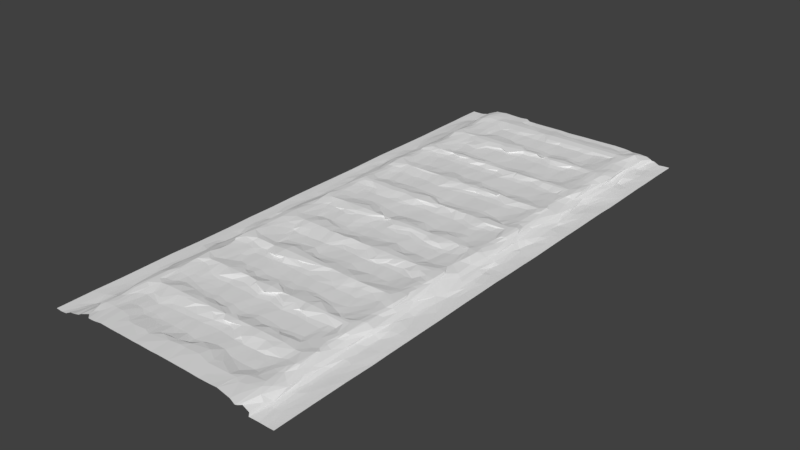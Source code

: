 # Source: Gravilla.blend  (saved by Blender 2.79.0; exported with 4.5.12 LTS)
import bpy
from mathutils import Matrix  # noqa: F401  (used for matrix-valued properties, if any)

bpy.ops.wm.read_factory_settings(use_empty=True)
scene = bpy.context.scene
scene.name = 'Scene'

# ---- collections
col_collection_1 = bpy.data.collections.new('Collection 1'); scene.collection.children.link(col_collection_1)

# ---- world
world_world = bpy.data.worlds.new('World'); scene.world = world_world
world_world.color = (0.05088, 0.05088, 0.05088)
world_world.use_sun_shadow = False
world_world.sun_shadow_jitter_overblur = 0.0
world_world.cycles.sampling_method = 'MANUAL'

# ---- meshes
me_plane_001 = bpy.data.meshes.new('Plane.001')
me_plane_001.from_pydata([(0.02477, -0.9916, 0.009304), (0.4343, 0.4996, -0.1605), (-0.007003, -0.2427, -0.1652), (0.7453, 0.01021, -0.07542), (0.4723, -0.2435, -0.171), (-0.2786, -0.4915, -0.1674), (0.7461, 0.5111, -0.1183), (0.1916, 0.7406, -0.03223), (-0.7874, -0.6971, -0.124), (0.1996, -0.2486, -0.1546), (0.8845, -0.9921, -0.5422), (-0.5829, -0.9951, -0.02656), (0.289, 1.004, -0.149), (-0.1883, 1.004, -0.1521), (-1.0, 0.8665, -0.5555), (-0.8799, -0.9831, -0.4699), (-0.1498, 0.001227, -0.02007), (0.8891, -0.5055, -0.5215), (0.8637, 0.5207, -0.5425), (0.6078, 0.2525, -0.1116), (0.3442, 0.752, -0.02094), (-0.767, 0.896, -0.07303), (-0.2955, -0.8634, -0.1618), (0.7262, -0.1006, -0.1149), (0.7312, -0.3507, -0.08532), (-0.2575, 0.6479, -0.1812), (0.7423, 0.896, -0.09432), (0.7462, 0.6435, -0.1252), (0.8227, 0.6001, -0.4399), (0.628, 0.8546, -0.06899), (0.6001, -0.128, -0.09829), (0.619, -0.6161, -0.1372), (-0.6507, 0.628, -0.07224), (-0.8821, 0.373, -0.5405), (0.09448, 0.134, -0.1728), (-0.1378, -0.6082, -0.1777), (0.3588, -0.1211, -0.1668), (-0.9999, 1.004, -0.5469), (0.07, 1.003, -0.1607), (-0.01914, -0.000348, -0.002002), (0.4857, -0.9916, -0.00525), (-0.5233, -0.9914, -0.005181), (0.0238, 0.5102, -0.1768), (-0.698, 1.017, -0.1621), (-0.2853, -0.992, -0.0004561), (1.0, 0.2293, -0.5461), (-0.8046, -0.9919, -0.3035), (0.4929, -0.3051, -0.1583), (0.8123, -0.4556, -0.3791), (0.2611, 0.5036, -0.1749), (0.8115, 0.2881, -0.3462), (-0.7803, 0.9736, -0.1399), (-0.7419, -0.5314, -0.06635), (0.507, -0.7385, 0.002912), (-0.4744, 0.7539, -0.02214), (-0.2531, 0.7508, -0.02195), (1.003, 0.8151, -0.5219), (-0.1405, -0.9916, -0.0008573), (-0.3118, 1.004, -0.1569), (1.0, -0.6337, -0.5727), (0.9999, 0.5842, -0.5698), (1.0, -0.4072, -0.548), (-0.5371, 0.5536, -0.02709), (0.7796, 0.06581, -0.1524), (0.9135, 0.2547, -0.5012), (0.1618, 0.3162, -0.1837), (0.1658, 0.2315, -0.1736), (-0.1602, -0.7391, -0.007141), (-0.7385, -0.9169, -0.04343), (-0.7334, -0.4131, -0.1183), (-0.8276, -0.2093, -0.4281), (0.226, -0.1852, 0.01349), (0.5497, 0.5603, -0.0275), (-0.5049, 0.6284, -0.1784), (-0.08294, -0.3692, 0.006771), (0.6085, -0.2645, -0.1058), (-0.8924, -0.1708, -0.538), (-0.8608, -0.7658, -0.5527), (-0.1793, -0.8638, -0.1472), (-0.4116, -0.8109, -0.1434), (-0.7023, 0.6139, -0.07061), (-0.5836, 0.1273, -0.1438), (-0.8822, 0.3233, -0.52), (-0.4181, 0.1931, -0.02514), (-0.4027, 0.3189, -0.1641), (0.1665, 0.379, -0.02014), (0.8561, 0.1732, -0.541), (0.5959, 0.1436, -0.1279), (-0.2601, -0.6107, -0.1666), (-0.6302, -0.1831, 0.0001597), (0.3369, -0.5539, 0.0147), (0.3695, -0.684, -0.1809), (-0.1075, 0.923, -0.05103), (0.8063, -0.5286, -0.4095), (-0.6955, -0.6494, -0.05911), (-0.08761, -0.6799, -0.1696), (-0.2397, -0.674, -0.1646), (-0.5685, 0.8322, -0.09589), (0.8131, 0.4796, -0.3457), (0.6933, 0.07321, -0.06837), (0.1496, 0.3261, -0.1797), (0.2553, 0.04691, -0.1877), (-0.4848, 0.06574, -0.1443), (-0.224, 0.05935, -0.1642), (-0.6032, 0.5534, -0.03947), (0.0822, -0.5548, -0.01973), (0.04295, -0.9219, 0.02056), (0.6489, -0.1856, 0.01934), (0.6596, 0.836, -0.05817), (0.9247, -0.3201, -0.5428), (0.6762, -0.2904, -0.039), (0.1352, -0.2939, -0.1404), (0.1682, -0.8001, -0.1674), (-0.8149, -0.03194, -0.4261), (-0.3271, 0.1974, -0.01799), (-0.5725, 0.954, -0.07234), (0.9998, -0.9917, -0.5507), (1.0, -0.01451, -0.5385), (-0.4927, 1.013, -0.1376), (1.0, -0.4648, -0.5526), (-0.9998, -0.4699, -0.5634), (-1.0, 0.5394, -0.5494), (-0.5226, 0.5051, -0.1852), (1.0, 0.777, -0.5328), (-0.7229, 1.012, -0.1892), (-0.0338, 0.7331, -0.02701), (0.1879, 0.001026, 0.004988), (-0.7636, -0.9897, -0.2525), (0.9998, -0.7358, -0.5438), (0.4699, -0.7889, -0.0713), (-0.7196, 0.5061, -0.0551), (-1.0, 0.2563, -0.5582), (-0.2933, -0.7385, 0.00152), (-0.7219, -0.04084, -0.0419), (0.739, -0.2382, -0.06739), (-0.2606, -0.2632, -0.1402), (0.7434, 0.737, -0.03048), (0.389, -0.9915, -0.02213), (1.0, 0.362, -0.5466), (-0.6448, -0.993, -0.07496), (-0.5214, -0.6404, -0.1365), (-0.8567, 0.4948, -0.4844), (-0.6112, 1.015, -0.1247), (-0.1117, -0.3889, -0.08017), (0.3867, 7.573e-05, 0.0224), (-0.02188, 0.09984, -0.1832), (0.3723, -0.4932, -0.1735), (-0.5298, 0.1252, -0.1616), (0.7124, -0.6308, -0.08503), (0.6538, -0.2579, -0.05652), (-0.3802, -0.251, -0.1502), (0.7592, 0.8509, -0.1384), (0.9298, 0.7534, -0.5419), (0.8784, 0.6326, -0.5028), (0.6225, 0.7285, -0.01961), (0.5189, 0.6493, -0.1593), (-0.4, 0.6998, -0.0536), (-0.1504, -0.2459, -0.1606), (0.6326, -0.3692, 0.01319), (0.571, -0.1421, -0.1084), (0.5144, -0.1242, -0.1612), (0.1313, -0.1187, -0.1497), (0.5351, -0.6168, -0.1675), (-0.9019, -0.2676, -0.5245), (-0.8564, -0.3423, -0.5417), (-0.901, 0.8396, -0.4814), (-0.8544, 0.3665, -0.5374), (-0.1207, 0.1323, -0.1599), (-0.4074, 0.2342, -0.1183), (-0.4278, 0.3603, -0.085), (0.2659, 0.6093, -0.1769), (0.3446, 0.2278, -0.1324), (0.6073, 0.2036, -0.08592), (0.7485, -0.6198, -0.1678), (0.8569, -0.03995, -0.542), (1.0, 0.9072, -0.5306), (-0.9185, 1.001, -0.5233), (-0.02958, 0.8886, -0.06955), (1.0, -0.5613, -0.5558), (0.5881, 1.004, -0.1569), (-0.4324, 1.36e-05, 0.007298), (0.05831, -0.4907, -0.1674), (-0.5242, -0.5993, -0.1018), (0.5823, 0.5081, -0.1266), (0.3234, 0.0007589, -0.0004772), (0.837, 0.01803, -0.4411), (-0.207, -0.5018, -0.1831), (-0.6962, 0.5109, -0.04729), (-0.2813, 0.1404, -0.1205), (-0.7622, -0.3322, -0.07654), (0.8318, -0.711, -0.5329), (0.3198, -0.2431, -0.1646), (-0.2715, -0.08766, -0.1436), (0.7548, -0.991, -0.1527), (1.0, 0.3047, -0.5388), (-0.9997, 0.6556, -0.5654), (0.7231, -0.008266, 0.005113), (0.4925, -0.7114, -0.02985), (-0.5012, 0.7788, -0.1138), (0.484, 0.7642, -0.1351), (-0.9403, -0.9938, -0.5429), (0.4563, -0.4899, -0.1644), (0.9453, -0.4755, -0.5355), (-0.1068, -0.4993, -0.1868), (-0.5288, 0.5444, -0.09347), (0.7353, 0.2786, -0.09973), (-0.7383, 0.5636, -0.05889), (-0.7322, -0.9445, -0.1522), (-0.7794, -0.739, -0.238), (-0.5326, -0.2467, -0.1199), (0.6946, 0.8904, -0.03431), (-0.2034, 0.6458, -0.1725), (-0.4066, 0.8086, -0.1307), (-0.3253, -0.369, 0.03026), (0.5818, -0.3687, -0.006058), (0.6873, -0.1095, -0.06838), (0.3735, -0.8005, -0.1627), (0.08552, -0.7961, -0.1807), (0.08305, -0.719, -0.08633), (-0.6679, -0.8202, -0.08602), (-0.8019, -0.595, -0.2339), (-0.6471, 0.5259, -0.08427), (-0.8958, 0.64, -0.5079), (-0.3825, 0.4266, -0.1535), (0.1789, 0.137, -0.1783), (0.1049, 0.4002, -0.1353), (0.7163, 0.1202, 0.003328), (0.8442, 0.3675, -0.4643), (0.3638, 0.2581, -0.1378), (0.8543, -0.7201, -0.5589), (-0.1893, -0.1347, -0.1839), (-0.1602, 0.899, -0.07944), (0.8573, 0.8604, -0.466), (0.9501, 0.8786, -0.5122), (0.8903, 0.8287, -0.5019), (0.9644, 0.8401, -0.5189), (0.8271, 0.9643, -0.4749), (-0.1731, 0.9254, -0.05563), (-0.2637, -0.0291, -0.08477), (0.8285, -0.05984, -0.358), (0.8658, -0.06277, -0.5059), (0.7865, -0.5947, -0.4007), (0.8341, -0.6635, -0.4944), (-0.5487, -0.1851, 0.0007036), (-0.7141, -0.2163, 0.004614), (-0.577, -0.6368, -0.1334), (-0.6067, -0.7406, -0.01535), (-0.1965, -0.7237, -0.03653), (-0.2312, -0.5302, -0.1449), (-0.5254, 0.8073, -0.1191), (0.3845, 0.7714, -0.1371), (0.9178, 0.3656, -0.5396), (0.9175, 0.2806, -0.5018), (0.8302, 0.4449, -0.401), (0.5354, 0.2742, -0.1672), (0.6776, 0.02155, -0.03926), (0.6728, 0.08205, -0.08822), (0.5293, 0.1646, -0.08314), (0.7996, 0.03449, -0.3138), (0.8376, 0.1081, -0.4715), (0.03928, 0.3182, -0.1663), (0.03692, 0.4282, -0.1547), (0.1306, 0.02207, -0.05853), (0.04326, 0.1832, -0.03308), (0.2864, 0.01029, -0.03946), (0.228, 0.8252, -0.159), (0.1724, 0.5562, -0.02611), (0.4549, 0.5623, -0.02257), (-0.3377, 0.3636, -0.08015), (-0.3197, 0.06999, -0.1481), (-0.08024, 0.04822, -0.1806), (-0.2292, 0.02945, -0.1243), (-0.2601, 0.1932, -0.02316), (-0.8458, 0.3227, -0.4813), (-0.9234, 0.1849, -0.5629), (-0.5308, 0.04498, -0.1269), (-0.705, 0.05145, -0.05297), (-0.8156, 0.5546, -0.4569), (-0.7195, 0.7102, 0.006563), (-0.7057, 0.6647, -0.07936), (-0.381, -0.6818, -0.1666), (-0.4572, -0.817, -0.1354), (-0.8587, -0.1745, -0.5383), (-0.9669, -0.07791, -0.5472), (-0.8428, -0.4464, -0.4378), (0.6846, -0.6597, -0.0745), (0.5949, -0.7885, -0.1274), (0.5485, -0.825, -0.151), (1.0, -0.9351, -0.5432), (0.8341, -0.7966, -0.5298), (0.1928, -0.6155, -0.1713), (-0.008495, -0.6899, -0.1871), (0.0697, -0.6886, -0.183), (0.11, -0.8707, -0.07721), (0.1934, -0.241, -0.1279), (0.09876, -0.3772, -0.08256), (0.05885, -0.2438, -0.1653), (-0.01482, -0.3069, -0.1592), (0.08149, -0.2963, -0.1407), (0.523, -0.2242, -0.07757), (0.6572, -0.3923, -0.001798), (0.5166, -0.3895, -0.08357), (0.6064, -0.4133, -0.09903), (0.7984, -0.3797, -0.4094), (0.7765, -0.4157, -0.231), (0.8323, -0.4266, -0.4341), (0.7965, -0.291, -0.3831), (0.7641, -0.2832, -0.226), (-0.3985, -0.1848, -0.008267), (-0.4858, -0.4298, -0.1814), (-0.2536, -0.4014, -0.02428), (-0.3691, 0.5645, -0.01985), (-0.4341, 0.6721, -0.08312), (-0.08322, 0.5495, -0.03107), (-0.2237, 0.7072, -0.07375), (0.663, 0.7687, -0.03432), (0.5433, 0.8019, -0.1211), (0.5519, 0.9502, -0.06873), (0.7926, 0.5387, -0.3969), (0.836, 0.6806, -0.4327), (0.7148, 0.6817, -0.04408), (-0.1307, 0.6926, -0.07182), (-0.3967, 0.9579, -0.07336), (-0.1344, -0.3096, -0.1714), (-0.3438, -0.3004, -0.153), (-0.3157, -0.1026, -0.161), (0.7134, -0.2919, -0.05348), (0.7197, -0.0383, 0.0001347), (0.663, -0.5564, -0.001482), (-0.7791, -0.3486, -0.281), (-0.5934, -0.7861, -0.1275), (-0.8374, -0.5191, -0.5205), (-0.2851, -0.5398, -0.0577), (-0.3641, -0.5763, -0.01735), (-0.6171, 0.1913, -0.0222), (-0.8152, 0.1748, -0.4704), (-0.3402, 0.1726, -0.01698), (-0.3179, 0.4193, -0.1553), (0.1969, 0.6911, -0.1701), (0.1275, 0.9557, -0.07346), (0.4053, 0.1406, -0.1151), (0.3892, 0.184, -0.03244), (0.1761, 0.2111, -0.1429), (0.193, 0.1692, -0.1348), (0.6092, 0.1947, -0.01459), (0.4409, 0.4573, -0.1555), (-0.09834, 0.4208, -0.165), (-0.61, -0.02471, -0.08228), (0.7271, 0.2027, 0.02181), (0.1036, 0.892, -0.06767), (0.4516, 0.6873, -0.1639), (-0.09101, 0.1657, -0.08405), (-0.8356, 0.1738, -0.5236), (-0.6748, 0.1693, -0.02204), (-0.7791, 0.8797, -0.1735), (-0.365, -0.5334, -0.08843), (-0.36, -0.7521, -0.02745), (-0.6327, -0.3433, -0.06154), (0.6315, -0.5677, -0.01928), (0.6382, -0.782, -0.1015), (0.9318, -0.8674, -0.5522), (0.409, -0.35, -0.08379), (0.3747, -0.2422, -0.1622), (0.6536, -0.0195, -0.07484), (0.7249, -0.3412, 0.006098), (0.6221, 0.946, -0.1053), (0.7894, 0.7373, -0.2427), (0.8348, 0.546, -0.5275), (0.6065, 0.8974, -0.07779), (0.7159, 0.755, -0.008918), (-0.3559, 0.8058, -0.1354), (-0.4675, -0.3461, -0.09691), (-0.4682, -0.1561, -0.01932), (-0.3398, -0.2544, -0.1432), (0.8372, -0.3344, -0.4949), (0.5222, -0.3277, -0.1301), (-0.01334, -0.08369, -0.1639), (0.01431, -0.759, -0.07414), (0.09322, -0.9229, 0.0129), (-0.007977, -0.7364, -0.07983), (0.8856, -0.902, -0.5435), (0.6169, -0.5901, -0.1416), (-0.5442, -0.4653, -0.1361), (-0.86, -0.1483, -0.4886), (-0.6591, -0.9505, -0.04595), (-0.7005, -0.9579, -0.1044), (-1.0, -0.5699, -0.5305), (-0.5007, -0.7933, -0.07611), (-0.3615, -0.9361, -0.01547), (-0.5055, -0.712, -0.03368), (-0.6175, 0.6101, -0.1063), (-0.7213, 0.2318, -0.067), (-0.6657, -0.002678, -0.0158), (-0.5693, 0.01543, -0.04727), (-0.9998, 0.1739, -0.5496), (-0.7698, 0.04145, -0.2543), (-0.432, 0.4219, -0.1622), (-0.559, 0.3675, -0.04237), (-0.384, 0.2928, -0.1674), (0.01608, 0.5391, -0.07407), (0.1158, 0.5767, -0.1347), (0.004072, 0.9778, -0.15), (0.3561, 0.04445, -0.07877), (-0.01658, 0.172, -0.02095), (0.003088, 0.03551, -0.08133), (0.1124, 0.347, -0.09092), (0.4817, 0.2363, -0.1705), (-0.1616, 0.4267, -0.1495), (-0.7088, 0.4687, -0.07063), (-0.6198, 0.3356, -0.09615), (-0.6864, 0.9205, 0.002009), (-0.6204, 0.8055, -0.08703), (-0.7109, -0.5798, -0.01374), (-0.7267, -0.6824, -0.004815), (0.7904, -0.5213, -0.2088), (0.2418, -0.5121, -0.0807), (0.377, -0.7007, -0.07637), (0.3209, -0.2256, -0.1375), (0.3804, -0.218, -0.07811), (0.7691, -0.06842, -0.1687), (-0.1191, -0.2004, -0.05306), (-0.2346, 0.8701, -0.1523), (-0.1299, -0.0006669, -0.09065), (0.3047, 0.3628, -0.08756), (0.7117, 0.3519, -0.01161), (0.2224, 0.3417, -0.1357), (0.1023, 0.8781, -0.1571), (0.1821, 0.6031, -0.1644), (-0.6854, 0.06159, -0.06188), (-0.4497, -0.5406, -0.03487), (-0.4275, -0.7555, -0.03028), (-0.2425, -0.7616, -0.08176), (0.5638, -0.5431, -0.0976), (0.7137, -0.8923, 0.004558), (0.8261, -0.8856, -0.4727), (0.431, -0.3937, -0.07306), (0.5757, 0.0123, -0.03979), (0.8482, -0.3774, -0.5263), (-0.4519, -0.03834, -0.0686), (-0.1274, 0.5679, -0.1431), (0.6847, 0.8472, -0.06143), (0.7199, 1.003, -0.2066), (0.1567, -0.02485, -0.08449), (-0.06132, -0.7554, -0.08139), (-0.5675, 0.7287, -0.06934), (0.1497, 0.7309, -0.1268), (0.6969, 0.2358, -0.04876), (0.01293, 1.003, -0.1631), (0.4843, 1.004, -0.1295), (-0.0006938, -0.4837, -0.1639), (-0.5143, -0.5116, -0.1094), (0.7447, -1.002, -0.09121), (-0.7439, 1.005, -0.2269), (-0.7477, -0.9859, -0.2008), (-0.5112, 0.2453, -0.1447), (-0.2444, 0.5061, -0.1664), (0.4487, 0.7319, -0.02012), (0.4619, 0.7448, -0.02077), (1.001, 0.8687, -0.5328), (-0.384, 1.004, -0.1404), (0.6296, 0.9996, -0.1601), (-0.04213, -0.6154, -0.1649), (0.6144, -0.5008, -0.09761), (0.1723, 0.5055, -0.1663), (0.6341, 0.505, -0.1022), (0.9986, 0.638, -0.5733), (1.0, 0.1299, -0.5641), (-0.04549, -0.8638, -0.1487), (0.496, -0.8966, -0.1133), (0.2006, 0.3618, -0.02501), (0.3141, -0.7389, 0.02056), (0.1075, -0.2476, -0.1529), (0.8977, 0.7251, -0.5223), (0.5863, 0.6066, -0.08916), (0.5332, 0.8876, -0.129), (-0.1922, 0.7216, -0.01022), (-0.3943, 0.6292, -0.159), (-0.5156, -0.1207, -0.1591), (0.3525, -0.3702, -0.01437), (0.06478, -0.6025, -0.1827), (0.7764, -0.8504, -0.1765), (0.4495, -0.8676, -0.1638), (-0.6069, -0.2625, -0.07637), (-0.8979, -0.6033, -0.5334), (-0.3911, -0.6131, -0.1586), (-0.4361, 0.3694, -0.03095), (0.3574, 0.6007, -0.1589), (0.1406, 0.6897, -0.1891), (0.3625, 0.1291, -0.1675), (0.06801, 0.1064, -0.1753), (0.8703, 0.2453, -0.4569), (0.875, 0.1358, -0.5454), (0.5873, 0.3697, -0.0372), (0.7951, 0.3923, -0.2248), (0.3024, 0.3758, -0.02218), (-0.1456, 0.3529, -0.01473), (-0.1306, 0.3816, -0.01673), (-0.6813, 0.4789, -0.06361), (-0.6354, -0.5366, -0.0623), (0.8489, -0.01853, -0.5487), (-0.124, -0.1307, -0.1743), (0.8595, 1.009, -0.4736), (-0.9999, -0.9921, -0.5479), (-0.03815, -0.9919, -0.006909), (-0.433, 1.018, -0.1363), (0.5008, -0.07407, -0.1504), (0.4631, -0.5624, -0.01928), (-0.9294, -0.4722, -0.5477), (-0.4926, 0.422, -0.1593), (0.3852, 0.9237, -0.04071), (-0.9997, 0.7932, -0.5517), (-0.8677, -0.9866, -0.4485), (-0.01378, -0.7971, -0.1702), (0.2407, -0.4874, -0.1568), (-0.6024, 0.1768, -0.02027), (-0.763, 0.4548, -0.1306), (-0.2574, -0.5491, -0.04309), (-0.7662, -0.1161, -0.1179), (0.5238, 0.7397, -0.02821), (0.808, -0.9915, -0.3301), (-0.9999, -0.339, -0.5694), (0.6897, -0.4825, -0.05233), (-0.4948, 0.795, -0.1572), (-0.3581, 0.5036, -0.1693), (0.4918, 0.7917, -0.159), (-0.5787, 1.013, -0.1238), (0.6737, 0.258, -0.06655), (0.2401, 0.7951, -0.1607), (0.1898, 0.5481, -0.023), (-0.1244, 0.2536, -0.1468), (-0.7417, -0.9221, -0.1583), (-0.7918, -0.2572, -0.3088), (0.9288, -0.7071, -0.5532), (0.7432, -0.4167, -0.08647), (0.7025, -0.2444, -0.01693), (0.7589, 0.5719, -0.03306), (-0.3876, 0.651, -0.147), (-0.3246, 0.6289, -0.1744), (-0.4358, 0.8685, -0.1473), (0.5783, -0.2054, -0.01679), (0.2816, -0.3704, 0.001105), (0.5567, -0.8661, -0.1576), (-0.7268, -0.3719, 0.005577), (-0.5368, -0.861, -0.1061), (-0.783, -0.8202, -0.3415), (-0.3209, -0.6074, -0.1812), (-0.6589, 0.5547, -0.02227), (-0.8541, 0.5445, -0.5384), (-0.9466, 0.881, -0.5361), (-0.801, 0.1563, -0.3128), (-0.3945, 0.06984, -0.1483), (0.075, 0.7929, -0.1706), (0.3447, 0.1854, -0.03094), (0.05201, 0.3787, -0.01963), (0.7116, 0.3861, -0.01018), (0.8707, 0.4053, -0.4727), (0.3378, 0.413, -0.1768), (-0.1455, -0.7051, -0.1444), (-0.6139, -0.7093, -0.08938), (0.2959, -0.1216, -0.1566), (0.8929, -0.1664, -0.489), (-0.1868, -0.05714, -0.1741), (-0.09728, 0.8681, -0.1546), (0.8108, 0.9054, -0.4132), (0.418, -0.1856, -0.00704), (0.2876, -0.1861, 0.00119), (0.2333, -0.7025, -0.1397), (0.2461, -0.6758, -0.1784), (0.2586, -0.5017, -0.1297), (0.7503, -0.6721, -0.1836), (-0.5396, -0.1346, -0.09447), (-0.5889, -0.696, -0.1253), (-0.08484, -0.7037, -0.1361), (-0.2316, -0.7, -0.135), (0.4211, 0.7918, -0.1679), (0.2933, 0.3604, -0.02306), (0.9291, 0.3084, -0.5218), (0.7537, 0.3272, -0.1162), (0.6818, 0.328, -0.04233), (0.7002, 0.1016, -0.05862), (0.8206, 0.1923, -0.3918), (-0.0103, 0.04778, -0.1494), (0.05719, 0.05903, -0.1617), (0.2575, 0.0829, -0.1922), (0.3032, 0.1866, -0.04181), (0.04647, 0.8691, -0.1448), (0.05725, 0.964, -0.1379), (-0.03194, 0.9238, -0.02719), (-0.01302, 0.9481, -0.06494), (-0.0311, 0.7005, -0.1877), (-0.5176, 0.1966, -0.01904), (-0.2788, 0.06494, -0.1535), (-0.8567, 0.05749, -0.5222), (-0.7914, 0.08222, -0.3243), (-0.9609, 0.08504, -0.5321), (-1.0, 0.07044, -0.5356), (-0.9416, 0.6463, -0.552), (-0.6814, 0.5522, -0.004817), (-0.4438, -0.6765, -0.1466), (-0.2594, -0.9315, -0.01309), (-0.2585, -0.7548, -0.0167), (-0.2075, -0.8049, -0.1513), (-0.8861, -0.9472, -0.5298), (-0.9999, -0.7599, -0.5515), (-0.8014, -0.1574, -0.25), (-0.9431, -0.1717, -0.5536), (-0.7232, -0.414, -0.002345), (0.7044, -0.6952, -0.05245), (0.5521, -0.5132, -0.1462), (0.8036, -0.9411, -0.3201), (0.7511, -0.8001, -0.1158), (0.1415, -0.6747, -0.1601), (0.3156, -0.9314, 0.002285), (0.2106, -0.9198, 0.02814), (-0.02453, -0.04708, -0.1248), (0.1225, -0.438, -0.143), (0.7195, -0.4004, 0.004146), (0.5224, -0.4214, -0.1245), (-0.4837, -0.2824, -0.152), (-0.4525, -0.3076, -0.1635), (-0.2053, -0.2518, -0.1404), (-0.4825, 0.9246, -0.03374), (-0.471, 0.5558, -0.03256), (-0.1755, 0.5652, -0.01931), (-0.2735, 0.5591, -0.02975), (0.8661, 0.5477, -0.5478), (0.8125, 0.6717, -0.3461), (0.8704, 0.6948, -0.4779), (0.6832, 0.9237, -0.01153), (0.6378, -0.04456, -0.109), (0.1417, -0.08248, -0.1384), (0.1641, -0.7513, -0.03776), (0.8605, -0.7996, -0.5556), (0.6094, -0.8221, -0.1258), (-0.5643, -0.3116, -0.09581), (-0.8916, -0.3087, -0.5252), (-0.7909, -0.7718, -0.41), (-0.8232, -0.5746, -0.4688), (-0.3208, -0.5546, 0.01105), (-0.5405, 0.7422, -0.02957), (-0.8114, 0.2121, -0.4232), (-0.86, 0.2142, -0.5203), (0.1455, 0.4181, -0.1674), (0.6844, 0.4988, -0.06097), (0.4357, 0.9436, -0.06148), (-0.6018, 0.4844, -0.1394), (-0.5274, 0.9659, -0.1071), (-0.6069, 0.9698, -0.06725), (-0.6197, -0.5543, -0.02057), (0.4739, -0.5545, -0.01133), (0.9138, 0.9372, -0.5277), (1.001, 1.003, -0.5378), (-0.5344, -0.5518, -0.01703), (-0.4696, -0.4943, -0.1637), (0.4748, 0.9781, -0.1407), (0.7323, -1.007, -0.06894), (1.0, -0.239, -0.5277), (-0.02318, 0.7245, -0.1433), (-0.9999, -0.2447, -0.5434), (0.4446, 0.2251, -0.1356), (-0.7239, 0.762, -0.01486), (-0.6907, -0.2526, -0.02969), (0.7801, -0.7566, -0.242), (-0.01429, -0.7392, -0.002047), (-1.0, -0.872, -0.5333), (0.8182, -0.9982, -0.4448), (0.6642, 0.9958, -0.1713), (-0.9999, -0.1374, -0.5562), (0.9137, 0.995, -0.5043), (-0.5022, -0.3995, -0.1404), (0.1956, 0.5714, -0.08794), (-0.5563, 0.2365, -0.1485), (0.2201, -0.8853, -0.01444), (0.1116, -0.7385, -0.002094), (0.2426, -0.4275, -0.1631), (-0.2886, -0.1881, -0.03493), (-0.3798, 0.7509, -0.01428), (-0.1024, 0.7606, -0.01213), (-0.1116, 0.5942, -0.1831), (-0.3813, 0.9721, -0.1503), (-0.3698, 0.8622, -0.1344), (0.8604, -0.2877, -0.4982), (0.5189, -0.1847, 0.001343), (0.3811, -0.3038, -0.1492), (0.1102, -0.3629, -0.02752), (0.09727, -0.05752, -0.1235), (0.264, -0.8528, -0.1377), (0.03454, -0.8705, -0.1661), (0.1115, -0.8625, -0.15), (0.5809, -0.9025, -0.02453), (-0.9057, -0.4189, -0.5488), (-0.8447, -0.1104, -0.4514), (-0.6648, -0.7749, -0.06724), (-0.6322, -0.9096, -0.02829), (-0.8155, -0.8405, -0.4682), (-0.9077, -0.6531, -0.5393), (-1.0, -0.6383, -0.5398), (-0.1639, -0.7846, -0.1373), (-0.4117, -0.9332, -0.01328), (-0.486, -0.8618, -0.1262), (-0.4766, -0.6082, -0.1353), (-0.6456, 0.07603, -0.09555), (-0.8194, 0.3799, -0.4659), (-0.193, 0.2282, -0.1267), (-0.3352, 0.3704, -0.04268), (0.0007654, 0.1392, -0.1855), (0.6628, 0.1456, -0.08369), (0.6017, 0.3463, -0.1203), (0.8677, 0.4556, -0.4724), (0.315, 0.3453, -0.1374), (-0.1791, 0.3027, -0.1359), (-0.6562, -0.6609, -0.09541), (-0.695, -0.08256, -0.04746), (-0.1453, -0.1869, -0.02269), (0.8993, 0.8773, -0.5072), (1.0, -0.0757, -0.516), (-0.4193, 0.506, -0.1711), (-0.6642, 1.019, -0.1386), (-0.05211, 0.1612, -0.1407), (-0.1953, 0.5025, -0.1819), (0.269, 0.137, -0.1791), (0.1076, 0.269, -0.1762), (-0.745, 0.1724, -0.06719), (-0.4448, -0.7385, -0.008567), (-0.7633, 0.9996, -0.2781), (0.195, 1.004, -0.1483), (-0.6936, -0.9754, -0.1302), (-0.3308, 0.0002107, 0.01853), (0.5453, -0.9911, 0.01172), (-0.4218, -0.9917, -0.01259), (0.4736, -5.097e-05, 0.01111), (1.0, 0.05164, -0.5404), (-0.04857, 1.004, -0.1465), (-0.04095, -0.9272, 0.00883), (0.9284, -0.01458, -0.5405), (-0.2306, 0.000757, -0.005671), (-0.7547, 0.294, -0.1313), (-0.7566, 0.02074, -0.1269), (-0.7532, 0.797, -0.1452), (-0.7692, -0.1777, -0.06142), (-0.7301, -0.4605, -0.1656), (0.7257, -0.7149, -0.007199), (0.2246, -0.7376, -0.006945), (-0.2581, -0.249, -0.1508), (-0.03391, 0.7415, -0.02261), (0.6145, 0.5156, -0.1228), (-0.1645, 0.5347, -0.1461), (-0.2042, -0.3689, 0.006965), (0.8573, -0.3711, -0.5349), (0.1862, -0.1083, -0.1319), (0.3462, -0.8652, -0.1551), (0.7207, -0.8306, -0.07094), (0.6087, -0.7421, -0.03431), (0.7199, -0.6015, -0.01168), (-0.8943, -0.9936, -0.5086), (-0.7385, -0.8452, -0.1813), (-0.8794, -0.6841, -0.5452), (-0.7503, -0.6187, -0.1246), (-0.758, 0.635, -0.237), (0.3424, 0.63, -0.1628), (0.08871, 0.6548, -0.1876), (0.1673, 0.8684, -0.146), (0.6054, -0.008762, -0.03685), (0.7463, 0.1301, -0.011), (0.3405, 0.3884, -0.1405), (0.4467, 0.8801, -0.1654), (-0.1665, -0.5848, -0.1421), (-0.6535, -0.1061, -0.04157), (0.8563, -0.6182, -0.5343), (0.4325, -0.616, -0.1632), (0.4722, -0.1257, -0.156), (1.0, -0.1597, -0.525), (-0.1496, 0.8654, -0.1473), (0.9027, 0.8022, -0.5253), (0.8292, 1.003, -0.3544), (-0.2746, 0.9576, -0.06866), (0.9219, -0.1693, -0.522), (0.8411, -0.1515, -0.3555), (0.8089, -0.1433, -0.2943), (0.3922, -0.2251, -0.14), (0.2512, -0.1576, -0.02195), (0.3138, -0.06999, -0.155), (0.901, -0.6666, -0.5426), (0.7833, -0.633, -0.3222), (0.853, -0.5308, -0.534), (-0.713, -0.02178, -0.006732), (-0.7193, -0.5242, -0.009988), (-0.7097, -0.606, -0.03984), (-0.7124, 0.7987, -0.07416), (-0.7071, 0.8706, -0.03632), (-0.5209, 0.303, -0.1373), (-0.7252, 0.4011, 0.01249), (-0.6769, 0.4407, -0.05777), (-0.07426, 0.3255, -0.1319), (-0.1018, 0.307, -0.1471), (0.2996, 0.8743, -0.1521), (0.2786, 0.9437, -0.06543), (0.417, 0.3315, -0.1304), (0.4829, 0.3182, -0.1634), (0.2955, 0.3146, -0.1604), (0.8114, 0.4066, -0.3741), (0.7226, 0.3408, -0.06383), (0.5033, 0.3411, -0.1392), (0.6403, 0.3196, -0.08648), (0.5188, 0.07305, -0.1403), (0.5707, 0.2097, -0.09695), (0.4769, 0.2003, -0.01602), (0.1513, 0.7289, -0.0458), (0.08545, 0.5513, -0.0416), (0.05681, 0.6958, -0.18), (-0.4982, 0.4506, -0.1647), (-0.3491, 0.02758, -0.01599), (-0.09998, 0.07794, -0.1812), (-0.06394, -0.001814, -0.02555), (-0.2203, 0.1336, -0.1228), (-0.5782, 0.07511, -0.133), (-0.8168, 0.8013, -0.3654), (-0.7735, 0.8164, -0.2074), (-0.5963, 0.558, -0.08763), (-0.6128, 0.5255, -0.1299), (-0.6818, 0.6558, -0.06497), (-0.6932, 0.6859, -0.04879), (-0.2854, -0.6826, -0.1728), (-0.4586, -0.5534, -0.01142), (-0.1359, -0.9687, 0.005268), (-0.8319, -0.6344, -0.4416), (-0.823, -0.9203, -0.482), (-0.5991, -0.91, -0.03319), (-0.7136, -0.9309, -0.01912), (-0.6147, -0.4077, -0.112), (-0.5436, -0.4164, -0.1257), (-0.7222, -0.2789, -0.04235), (0.7125, -0.6686, -0.08963), (0.5314, -0.6735, -0.1638), (0.733, -0.914, 0.004495), (0.5661, -0.7995, -0.1336), (0.949, -0.9915, -0.5621), (0.0967, -0.1861, -0.005058), (0.1378, -0.4823, -0.1448), (0.7094, -0.4272, -0.04784), (0.8938, -0.342, -0.5325), (0.8845, -0.4125, -0.5326), (-0.4846, -0.1858, 0.01427), (-0.3972, -0.4283, -0.1747), (-0.08906, -0.4074, -0.1413), (-0.1293, -0.4269, -0.1737), (-0.0355, -0.4299, -0.1616), (-0.236, -0.4234, -0.1651), (-0.2155, -0.3396, -0.03274), (-0.4124, 0.5851, -0.1345), (-0.4815, 0.5385, -0.1504), (-0.1367, 0.5677, -0.08773), (-0.08555, 0.5244, -0.1358), (-0.03805, 0.5598, -0.03639), (-0.1943, 0.7057, -0.1367), (-0.2413, 0.6899, -0.1714), (0.6665, 0.555, -0.009136), (0.5487, 0.6695, -0.1384), (0.7077, 0.6531, -0.05507), (0.6638, 0.9489, -0.06248), (-0.1315, 0.6962, -0.1369), (-0.1267, 0.6868, -0.1664), (-0.1212, -0.3477, -0.01898), (-0.3286, -0.03838, -0.08229), (0.71, -0.05328, -0.03536), (0.4363, -0.3067, -0.1629), (0.1719, -0.04495, -0.1257), (0.2311, -0.05371, -0.1267), (0.1808, -0.602, -0.1401), (0.1453, -0.554, -0.0172), (-0.606, -0.3687, -0.01293), (-0.7833, -0.3007, -0.2163), (-0.6115, -0.8022, -0.1507), (-0.531, 0.6847, -0.1145), (-0.8082, 0.742, -0.3878), (-0.8112, 0.6534, -0.3684), (-0.8709, 0.6817, -0.4409), (-0.8285, 0.9428, -0.4839), (-0.7722, 0.4865, -0.1834), (-0.09139, 0.2086, -0.003856), (0.6933, 0.4592, -0.08531), (0.9239, 0.4415, -0.5272), (-0.09097, 0.501, -0.1647), (-0.5975, 0.4062, -0.1084), (-0.167, -0.5561, -0.01473), (-0.03612, -0.5539, 0.02415), (0.3451, -0.5225, -0.0211), (0.403, -0.0515, -0.1341), (-0.07063, -0.1315, -0.1797), (0.8822, 0.9615, -0.5171), (-0.1168, 0.008352, -0.03661), (-0.08847, -0.01294, -0.1176), (0.9433, -0.1066, -0.5194), (0.4473, -0.06511, -0.1568), (0.3368, -0.5108, -0.07274), (0.9505, -0.5744, -0.5477), (0.8589, -0.5695, -0.5444), (-0.584, -0.5804, -0.09245), (-0.05387, -0.5991, -0.1361), (-0.06823, -0.5837, -0.07164), (-0.143, -0.5243, -0.1421), (-0.1023, -0.5323, -0.02407), (-0.6111, 0.9242, -0.05423), (-0.6141, 0.8929, -0.07702), (-0.04821, 0.3915, -0.1065), (-0.1147, 0.4096, -0.1368), (-0.1296, 0.4618, -0.159), (0.4105, 0.8957, -0.07892), (0.423, 0.4088, -0.1442), (0.8882, 0.382, -0.5219), (0.6921, 0.4107, -0.0499), (0.6518, 0.3862, -0.05009), (0.6059, 0.4457, -0.1036), (0.6797, 0.4475, -0.07828), (0.6767, 0.1908, 0.01175), (0.7533, 0.2, -0.006956), (0.673, 0.173, 0.001831), (0.6147, 0.1693, -0.08014), (0.6479, 0.2063, -0.03351), (0.9082, 0.174, -0.5348), (0.8801, 0.2043, -0.5311), (0.1842, 0.3972, -0.1402), (0.1271, 0.3958, -0.07795), (0.1262, 0.969, -0.156), (0.4801, 0.6156, -0.156), (0.4027, 0.6908, -0.1804), (0.4112, 0.6014, -0.1662), (0.344, 0.7054, -0.1372), (-0.7973, 0.4619, -0.3194), (-0.8422, 0.412, -0.485), (-0.8138, 0.4282, -0.4068), (-0.8571, 0.1738, -0.5414), (-0.5469, 0.1517, -0.1313), (-0.8186, 0.9185, -0.4054), (-0.7871, 0.9227, -0.156), (-0.8554, 0.9321, -0.5388), (-0.8175, 1.008, -0.4254), (-0.7871, 0.7128, -0.2299), (-0.8847, 0.7477, -0.4966), (-0.5744, 0.6508, -0.1359), (-0.6186, 0.674, -0.08142), (-0.6339, 0.7359, -0.0294), (-0.3217, -0.808, -0.1507), (-0.8489, -0.5559, -0.5262), (-0.7682, -0.8117, -0.23), (-0.8288, -0.7721, -0.5282), (-0.6118, -0.8364, -0.1287), (-0.7908, -0.04865, -0.3232), (-0.8553, 0.01188, -0.5344), (-0.8512, -0.229, -0.4659), (-0.842, -0.2789, -0.4453), (0.7213, -0.5292, 0.002725), (0.7379, -0.5225, -0.02664), (0.6365, -0.5438, -0.01285), (0.6323, -0.5305, -0.06926), (0.6953, -0.8424, -0.05583), (0.8896, -0.733, -0.5654), (0.2213, -0.5686, -0.05061), (0.1556, -0.5871, -0.07969), (0.07641, -0.7535, -0.08577), (0.168, -0.3309, -0.09383), (0.7113, -0.3249, -0.01014), (0.6325, -0.3241, -0.0412), (-0.3593, -0.05124, -0.1178), (-0.3158, -0.3079, -0.1344), (-0.1, -0.3332, -0.141), (-0.3988, 0.8905, -0.07632), (0.717, 0.9166, -0.003758), (0.9611, 0.6622, -0.5565), (0.7763, 0.681, -0.1612), (0.7956, 0.7503, -0.1305), (0.7646, 0.599, -0.2015), (0.7645, 0.5119, -0.2131), (0.7877, 0.5616, -0.3369), (0.7867, 0.6524, -0.2921), (0.8945, 0.6017, -0.5418), (0.5635, 0.6443, -0.1351), (0.5086, 0.7189, -0.09123), (0.4994, 0.5921, -0.1306), (0.5327, 0.6025, -0.1467), (0.722, 0.5801, 0.008793), (0.6331, 0.5489, -0.02259), (0.5541, 0.7781, -0.09194), (0.7096, 0.8027, -0.07007), (0.7751, 0.8023, -0.1245), (-0.1891, 0.5425, -0.02071), (-0.2475, 0.5268, -0.1423), (-0.2583, 0.5766, -0.1425), (-0.4911, 0.7059, -0.07152), (-0.4571, 0.5546, -0.0913), (-0.511, 0.5757, -0.1458), (-0.3162, 0.55, -0.08146), (-0.3769, 0.5433, -0.07987), (-0.2893, 0.8032, -0.1403), (-0.1674, -0.324, -0.09517), (-0.2307, -0.4609, -0.1777), (-0.4596, -0.335, -0.1291), (-0.3268, -0.4274, -0.1731), (-0.48, -0.0438, -0.1324), (-0.4984, -0.2262, -0.04672), (-0.4312, -0.1194, -0.1544), (-0.3424, -0.1842, -0.01135), (0.5701, -0.3284, -0.08631), (0.5046, -0.4833, -0.1676), (0.7258, -0.47, -0.07465), (0.6543, -0.4483, -0.06901), (0.633, -0.411, -0.06607), (0.5351, -0.06299, -0.1544), (0.5891, -0.2481, -0.1337), (0.5101, -0.1435, -0.1429), (0.4789, -0.1746, -0.02835), (0.6575, -0.2189, 0.007324), (0.6229, -0.2276, -0.07783), (0.2434, -0.312, -0.1631), (0.4023, -0.4306, -0.1628), (0.02346, -0.4297, -0.1676), (0.002335, -0.02686, -0.026), (0.1012, -0.2071, -0.07018), (0.2646, -0.7913, -0.1334), (0.238, -0.7851, -0.08075), (0.2832, -0.9914, -0.001416), (0.1361, -0.953, 0.01917), (0.0493, -0.5653, -0.08459), (0.01009, -0.5178, -0.13), (-0.0372, -0.5252, -0.01527), (0.1468, -0.6956, -0.1284), (0.103, -0.6348, -0.1799), (0.7963, -0.7943, -0.2717), (0.8348, -0.9273, -0.5191), (0.7736, -0.9367, -0.07605), (0.7641, -0.8951, -0.05977), (0.4982, -0.9291, -0.0002609), (0.6838, -0.9706, -0.008477), (0.6713, -0.9985, -0.0342), (0.6004, -0.9383, -0.0005943), (0.5107, -0.5275, -0.1425), (0.5683, -0.7055, -0.08088), (0.6274, -0.6538, -0.1043), (-0.6987, -0.4452, -0.06316), (-0.852, -0.486, -0.4809), (-0.8764, -0.4461, -0.5136), (-0.8488, -0.405, -0.5449), (-1.0, -0.02557, -0.5311), (-0.9002, -0.209, -0.5392), (-0.8547, -0.1971, -0.5414), (-0.8812, -0.229, -0.5189), (-0.6429, -0.9367, -0.03033), (-0.5496, -0.9101, -0.01502), (-0.5925, -0.8701, -0.09307), (-0.9226, -0.7869, -0.5616), (-0.9324, -0.9396, -0.5392), (-0.7592, -0.9165, -0.2366), (-0.8221, -0.8886, -0.5198), (-0.9381, -0.5225, -0.5494), (-0.913, -0.7075, -0.5581), (-0.8273, -0.707, -0.4672), (-0.8554, -0.6256, -0.5003), (-0.1325, -0.8024, -0.1613), (-0.2055, -0.9394, -0.02007), (-0.204, -0.9917, -0.01234), (-0.2463, -0.9647, -0.01694), (-0.2355, -0.8847, -0.1363), (-0.1079, -0.8878, -0.1377), (-0.417, -0.8598, -0.1476), (-0.5147, -0.8779, -0.06856), (-0.4403, -0.5995, -0.1182), (-0.4908, -0.6695, -0.1515), (-0.2864, -0.7198, -0.09156), (-0.3698, -0.7263, -0.02945), (-0.7191, 0.5185, -0.002893), (-0.6993, 0.5779, -0.03261), (-0.9211, 0.5604, -0.5506), (-0.7635, 0.5883, -0.2389), (-0.9693, 0.9405, -0.532), (-0.8693, 0.8375, -0.4256), (-0.6955, 0.1417, -0.04794), (-0.7197, 0.1742, -0.01601), (-0.6155, 0.04425, -0.08312), (-1.001, 0.4136, -0.527), (-0.9179, 0.3231, -0.5388), (-0.9401, 0.2564, -0.5751), (-0.8144, 0.3626, -0.2538), (-0.239, 0.1178, -0.1406), (-0.1155, -0.008451, -0.03662), (-0.1219, -0.000313, -0.0996), (-0.393, 0.17, -0.02326), (-0.4947, 0.1464, -0.08807), (-0.4698, 0.04831, -0.1219), (-0.3467, 0.04165, -0.08045), (-0.4924, 0.3715, -0.08341), (-0.495, 0.3672, -0.03819), (0.2861, 0.6809, -0.1526), (0.2937, 0.5542, -0.03411), (0.4405, 0.5222, -0.129), (0.3401, 0.5409, -0.1426), (0.3914, 0.5566, -0.03468), (-0.02867, 0.6444, -0.2025), (0.09414, 0.5191, -0.1228), (0.07222, 0.7705, -0.141), (0.02416, 0.7459, -0.02734), (-0.04094, 0.7636, -0.1343), (0.1588, 0.7541, -0.1459), (0.1311, 0.8423, -0.1628), (0.2423, 0.2164, -0.1332), (0.1335, 0.06014, -0.1641), (0.1052, 0.3752, -0.02986), (0.002174, 0.4796, -0.1777), (0.7797, 0.2609, -0.2785), (0.7978, 0.1073, -0.2314), (0.9651, 0.04439, -0.544), (0.8734, 0.01741, -0.5226), (0.8913, 0.04653, -0.5307), (0.5355, 0.2234, -0.1531), (0.5328, -0.000251, -0.02473), (0.4825, 0.03816, -0.07432), (0.6393, 0.001973, -0.02765), (0.5287, 0.4097, -0.1429), (0.5143, 0.468, -0.1478), (0.5963, 0.3138, -0.1378), (0.6786, 0.2978, -0.06519), (0.7599, 0.4675, -0.1846), (0.8618, 0.311, -0.4623), (0.7962, 0.3125, -0.2874), (0.8638, 0.3554, -0.5349), (0.2371, 0.4015, -0.1366), (0.3245, 0.4529, -0.1827), (0.393, 0.3708, -0.03185), (0.3085, 0.8957, -0.06729), (0.2555, 0.973, -0.1505), (0.242, 0.7654, -0.1095), (0.3609, 0.8228, -0.1477), (-0.238, 0.4313, -0.1469), (-0.2389, 0.4627, -0.161), (-0.2077, 0.2448, -0.1476), (-0.1514, 0.324, -0.06723), (-0.7264, 0.9399, -0.001649), (-0.7266, 0.8967, 0.0004365), (-0.735, 0.8244, -0.1237), (-0.5501, 0.7627, -0.07277), (-0.2754, -0.721, -0.02157), (-0.1287, -0.7185, -0.04789), (-0.6866, -0.7286, -0.0102), (-0.6695, -0.7112, -0.07517), (-0.7104, -0.6412, -0.06119), (-0.5861, -0.6598, -0.1382), (-0.6472, -0.05505, -0.07376), (-0.7269, -0.093, -0.06182), (-0.7216, -0.1454, -0.01309), (-0.5604, -0.2233, -0.07843), (-0.6272, -0.2268, -0.04268), (-0.6465, -0.1578, -0.02571), (0.8419, -0.5767, -0.527), (0.7459, -0.5915, -0.1076), (0.7906, -0.5555, -0.3074), (0.2892, -0.5861, -0.08624), (0.3334, -0.5885, -0.02625), (0.2555, -0.5959, -0.139), (0.4151, -0.716, -0.03799), (0.2247, -0.2367, -0.07191), (0.4613, -0.2189, -0.1374), (0.3702, -0.1605, -0.03706), (0.8089, -0.04643, -0.3278), (0.7877, 0.00206, -0.2029), (0.8725, -0.1871, -0.4527), (0.8418, -0.224, -0.4354), (0.7772, -0.1339, -0.1818), (0.9019, -0.1194, -0.4956), (-0.2706, -0.1442, -0.1367), (-0.2237, -0.1729, -0.08903), (-0.0943, -0.2208, -0.1434), (-0.3067, 0.8829, -0.0717), (-0.07417, 0.7925, -0.1671), (-0.1623, 0.7755, -0.1341), (0.859, 0.9274, -0.5424), (0.7964, 0.9642, -0.2452), (0.784, 1.008, -0.2776), (0.8178, 0.802, -0.405), (0.8256, 0.7654, -0.5047), (0.771, 0.8145, -0.2427), (0.7849, 0.8036, -0.1686), (0.7798, 0.8644, -0.2104), (0.7888, 0.9078, -0.3109), (0.7995, 0.8593, -0.3589), (0.8331, 1.005, -0.4098), (-0.1624, -0.03182, -0.1484), (0.8697, -0.111, -0.4532), (0.3038, -0.04317, -0.134), (0.3697, -0.03608, -0.02224), (0.3087, -0.6091, -0.1765), (0.9793, -0.6331, -0.5727), (-0.6483, -0.5532, -0.002477), (-0.07357, -0.6489, -0.1725), (-0.5128, 0.8491, -0.1215), (-0.6781, 0.9502, -0.01687), (-0.6803, 1.005, -0.0752), (-0.717, 0.3418, 0.01438), (-0.6794, 0.3248, -0.03769), (0.4535, 0.8478, -0.1812), (0.3218, 0.9794, -0.1449), (0.5629, 0.4765, -0.1224), (0.1626, 0.1048, -0.1782), (0.02075, 0.2031, -0.1392), (0.04189, 0.5925, -0.1863), (0.03342, 0.5693, -0.1487), (0.08147, 0.7394, -0.03171), (0.04388, 0.7191, -0.1437), (0.4156, 0.5773, -0.148), (0.31, 0.5789, -0.139), (-0.3146, 0.3171, -0.1626), (-0.4565, 0.1187, -0.1468), (-0.1803, 0.1211, -0.1667), (-0.7937, 0.3891, -0.1309), (-0.9492, 0.352, -0.532), (-0.7643, 0.1299, -0.2243), (-0.9081, 0.1005, -0.5405), (-0.6883, 0.1102, -0.06383), (-0.6931, 0.2297, -0.05059), (-0.9263, 0.9745, -0.5377), (-0.8656, 0.9364, -0.5351), (-0.5547, 0.587, -0.1315), (-0.6679, 0.5961, -0.05881), (-0.3175, -0.6375, -0.1845), (-0.3588, -0.8765, -0.1273), (-0.4243, -0.8792, -0.1353), (-0.0962, -0.9048, -0.08799), (-0.1688, -0.9136, -0.06672), (-0.7964, -0.6517, -0.2004), (-0.8366, -0.6233, -0.3533), (-0.7674, -0.8803, -0.2514), (-0.7139, -0.7659, -0.009171), (-0.7997, -0.08621, -0.2264), (-0.9237, -0.1034, -0.5383), (-0.8829, -0.03507, -0.517), (-0.9286, -0.3516, -0.5536), (-0.6136, -0.387, -0.085), (-0.7119, -0.4229, -0.04562), (0.7011, -0.6137, -0.05132), (0.7128, -0.8552, -0.05199), (0.01772, -0.5294, -0.09762), (0.1979, -0.8517, -0.1395), (0.08385, -0.8973, -0.0218), (0.08105, -0.765, -0.1441), (0.3081, -0.7686, -0.01574), (0.04227, -0.1172, -0.1487), (0.05407, -0.04212, -0.09196), (0.1947, -0.3658, -0.03102), (0.2033, -0.4113, -0.131), (0.2859, -0.4134, -0.109), (0.7266, -0.1687, -0.06861), (0.721, -0.1652, 0.001551), (0.5867, -0.05638, -0.1188), (-0.3313, -0.1503, -0.07572), (-0.4327, -0.1342, -0.07048), (-0.4383, -0.3703, -0.02453), (-0.4134, -0.4049, -0.1321), (-0.3032, 0.8618, -0.1258), (-0.06898, 0.5931, -0.1848), (-0.1906, 0.5826, -0.1395), (0.5819, 0.8893, -0.1362), (0.5632, 0.8396, -0.1214), (0.561, 0.9712, -0.1534), (0.702, 0.6148, -0.03884), (0.8414, 0.7226, -0.4541), (0.7262, 0.7159, -0.0002115), (0.7273, 0.959, -0.008676), (-0.3513, 0.6926, -0.09025), (-0.04408, -0.2399, -0.175), (0.7057, -0.2621, -0.04059), (0.9708, -0.75, -0.5364), (0.691, -0.5293, 0.00157), (-0.7739, -0.2352, -0.1552), (-0.7745, -0.00356, -0.2142), (-0.7633, -0.7866, -0.09633), (-0.296, -0.7847, -0.1165), (-0.2931, -0.5158, -0.1383), (-0.7792, 0.7808, -0.3014), (-0.7711, 0.9734, -0.2668), (-0.8182, 0.2855, -0.3028), (-0.3209, 0.2116, -0.07844), (-0.3212, 0.4796, -0.1719), (0.4298, 0.7237, -0.1459), (0.1919, 0.9755, -0.1471), (0.1328, 0.4549, -0.162), (0.7432, 0.2299, -0.09178), (0.7081, 0.4994, -0.05647), (-0.5665, -0.5211, -0.09762), (0.4323, -0.5148, -0.1367), (0.4311, -0.03613, -0.01965), (0.9168, -0.04774, -0.5328), (0.9823, 1.003, -0.5281), (-0.07134, 0.9826, -0.1392), (-0.5456, -0.04512, -0.1217), (0.4158, 0.9762, -0.1462), (0.9437, 0.4644, -0.532), (0.2447, 0.4605, -0.1799), (-0.06252, 0.2256, -0.1321), (-0.7794, 1.003, -0.3451), (-0.7606, 0.7301, -0.1366), (-0.1098, -0.7539, -0.0348), (0.7382, -0.7815, -0.01718), (0.7198, -0.7902, 0.001168), (0.6545, -0.742, -0.01094), (0.1324, -0.01233, -0.01437), (0.9178, -0.2152, -0.5289), (-0.318, -0.2885, -0.14), (-0.3193, 0.9692, -0.1568), (-0.3329, 0.6857, -0.1525), (-0.3766, 0.7242, -0.01282), (0.6849, 0.999, -0.181), (0.9751, 0.6941, -0.5584), (0.5953, 0.7121, -0.07039), (0.5764, 0.5868, -0.08363), (-0.4945, 0.73, -0.02402), (-0.3987, 0.6045, -0.1647), (-0.4249, 0.9769, -0.1147), (-0.2134, -0.2912, -0.1302), (-0.4505, -0.2551, -0.1443), (-0.4505, -0.395, -0.1414), (-0.2976, -0.4061, -0.1386), (-0.3318, -0.4095, -0.009211), (0.8143, -0.2625, -0.3973), (0.536, -0.2519, -0.1497), (0.683, -0.1317, -0.05356), (0.06943, -0.4094, -0.136), (0.1832, -0.1548, -0.02089), (0.0407, -0.7614, -0.01915), (0.0396, -0.8905, -0.1295), (0.805, -0.7299, -0.4233), (0.9111, -0.9229, -0.5496), (0.5416, -0.5486, -0.02368), (0.5705, -0.6245, -0.146), (-0.7042, -0.9131, -0.004732), (-0.6758, -0.8842, -0.02945), (-0.4642, -0.9158, -0.03125), (-0.425, -0.648, -0.1603), (-0.4615, -0.6327, -0.1539), (-0.9653, 0.7287, -0.5472), (-0.7766, 0.6524, -0.2916), (-0.8112, 0.8636, -0.3497), (-0.4596, 0.2387, -0.156), (0.2739, 0.7021, -0.1187), (0.3591, 0.05927, -0.1687), (0.4663, 0.07378, -0.1359), (0.04249, 0.2315, -0.18), (0.01361, 0.3329, -0.132), (0.0598, 0.3592, -0.02101), (0.92, 0.1047, -0.5583), (0.5916, 0.05927, -0.1291), (0.6683, 0.3654, -0.01059), (-0.6666, 0.8145, -0.06493), (-0.1491, -0.6831, -0.176), (0.4202, -0.6783, -0.1686), (0.2971, -0.01861, -0.02523), (0.0159, -0.1863, -0.01234), (-0.0967, -0.1504, -0.1489), (-0.2177, 0.9743, -0.1499), (0.8554, 0.7652, -0.5498), (0.7618, 0.9522, -0.163), (0.8219, 0.9134, -0.5051), (-0.1126, 0.784, -0.07182), (-0.2074, 0.7694, -0.05284), (-0.08715, -0.1849, 0.01063), (-0.2672, -0.1231, -0.1632), (-0.1922, -0.09107, -0.1887), (0.743, -0.2018, -0.1393), (0.8685, -0.236, -0.5233), (0.3336, -0.2013, -0.02179), (0.3048, -0.7102, -0.02334), (0.3093, -0.5851, -0.1413), (-0.7401, -0.647, -0.08374), (-0.2409, -0.5787, -0.1386), (-0.6406, 0.7489, -0.05492), (-0.7086, 0.8344, -0.073), (-0.6818, 0.7812, -0.05477), (-0.6003, 0.3686, -0.02752), (-0.61, 0.2912, -0.1285), (-0.5779, 0.3102, -0.1501), (-0.731, 0.3233, -0.06297), (-0.7474, 0.3862, -0.01703), (-0.7158, 0.2963, -0.06872), (-0.6504, 0.2869, -0.07758), (-0.6788, 0.2956, -0.05753), (-0.2666, 0.3701, -0.03512), (-0.2567, 0.3098, -0.1417), (0.3747, 0.8676, -0.1455), (0.3242, 0.7985, -0.1507), (0.3168, 0.7853, -0.1328), (0.2875, 0.923, -0.03009), (0.4211, 0.3126, -0.1571), (0.2281, 0.2396, -0.1591), (0.2582, 0.3764, -0.03053), (0.969, 0.2842, -0.5297), (0.4941, 0.3668, -0.02599), (0.4512, 0.3681, -0.03701), (0.5949, 0.3933, -0.08478), (0.6245, 0.02233, -0.08639), (0.7088, 0.02341, -0.03541), (0.5026, 0.1204, -0.1508), (0.566, 0.03552, -0.1244), (0.5224, 0.144, -0.1357), (0.7663, 0.1279, -0.1017), (0.7636, 0.2524, -0.1849), (0.7698, 0.181, -0.1371), (0.8498, 0.145, -0.5427), (0.1379, 0.3464, -0.1441), (0.1125, 0.3635, -0.02857), (-0.04049, 0.3673, -0.02892), (0.1609, 0.01731, -0.02136), (0.05089, 0.01686, -0.02416), (-0.007939, 0.2357, -0.1588), (0.06689, 0.1658, -0.1083), (0.4012, 0.06729, -0.1501), (0.4092, 0.03098, -0.01166), (0.2651, 0.1806, -0.03553), (0.2091, 0.1852, -0.0318), (0.3209, 0.1567, -0.1376), (0.1668, 0.7857, -0.1855), (-0.01303, 0.8657, -0.1405), (0.09042, 0.4984, -0.1544), (0.1828, 0.5258, -0.1371), (0.02087, 0.5351, -0.1454), (-0.0003026, 0.5516, -0.02872), (0.3597, 0.5605, -0.08992), (0.441, 0.5469, -0.02298), (0.2446, 0.5217, -0.1385), (-0.5512, 0.3217, -0.1226), (-0.4475, 0.3117, -0.1574), (-0.4855, 0.2252, -0.1207), (-0.2973, 0.2463, -0.1454), (-0.2579, 0.1761, -0.0235), (-0.8294, 0.2815, -0.4431), (-0.8649, 0.2688, -0.5407), (-0.8089, 0.1025, -0.4714), (-0.8199, 0.03815, -0.4716), (-0.9115, 0.03364, -0.5308), (-0.7055, 0.08748, -0.06983), (-0.7457, 0.1228, -0.1022), (-0.7255, 0.01223, -0.001029), (-0.7469, 0.04433, -0.08143), (-0.7159, 0.1955, -0.01129), (-0.6573, 0.1862, -0.007538), (-0.8733, 0.7709, -0.4653), (-0.9144, 0.7608, -0.5111), (-1.0, 0.9228, -0.5391), (-0.8749, 0.5777, -0.5293), (-0.7696, 0.5491, -0.136), (-0.9216, 0.5082, -0.5389), (-0.7218, 0.5634, -0.01166), (-0.7452, 0.7233, -0.02326), (-0.7397, 0.6395, -0.1553), (-0.4109, -0.6959, -0.127), (-0.5275, -0.6879, -0.1242), (-0.5606, -0.7399, 0.007766), (-0.54, -0.8156, -0.1408), (-0.1324, -0.9142, -0.02362), (-0.1856, -0.8255, -0.1448), (-0.856, -0.681, -0.5219), (-0.8202, -0.6958, -0.381), (-0.8514, -0.9007, -0.5548), (-0.8494, -0.8457, -0.5164), (-0.789, -0.9218, -0.2982), (-0.7354, -0.8493, -0.1026), (-0.6885, -0.8476, -0.04979), (-0.7356, -0.8048, -0.02264), (-0.8105, -0.4635, -0.315), (-0.5911, -0.4452, -0.115), (-0.7, -0.4869, -0.05264), (-0.7693, -0.2862, -0.0929), (-0.7146, -0.3343, 0.001655), (-0.6803, -0.2885, -0.04131), (0.5792, -0.6864, -0.1053), (0.484, -0.692, -0.1405), (0.5598, -0.5912, -0.1386), (0.5531, -0.9646, 0.00261), (0.5547, -0.9286, 0.004269), (0.4907, -0.8021, -0.1551), (0.4853, -0.8339, -0.1495), (0.8189, -0.912, -0.4728), (0.8073, -0.8208, -0.4015), (0.8317, -0.8387, -0.4775), (0.0119, -0.6542, -0.1867), (0.04244, -0.7214, -0.02157), (0.01076, -0.7241, -0.1494), (-0.02503, -0.5869, -0.01431), (0.04831, -0.5771, -0.144), (0.2145, -0.9915, 6.26e-05), (-0.02007, -0.9078, -0.03682), (0.115, -0.9916, 0.008403), (-0.03538, -0.7748, -0.131), (0.3698, -0.9009, -0.04342), (0.3135, -0.91, -0.02421), (0.3931, -0.967, -0.01672), (0.3095, -0.8056, -0.1491), (0.02257, -0.2203, -0.1382), (-0.01522, -0.4087, -0.1364), (0.01965, -0.3515, -0.02858), (0.05798, -0.3194, -0.1185), (0.3733, -0.3991, -0.1166), (0.2759, -0.3532, -0.01617), (0.6632, -0.162, 0.003707), (0.7209, -0.2202, 0.01437), (0.5435, -0.04308, -0.1356), (0.4899, -0.04915, -0.1282), (0.5606, -0.4591, -0.144), (0.5784, -0.3553, -0.02733), (0.9044, -0.4742, -0.515), (0.9033, -0.4406, -0.5255), (0.7522, -0.3452, -0.1453), (0.7514, -0.463, -0.1671), (0.849, -0.4834, -0.4508), (0.7655, -0.3363, -0.2679), (-0.4149, -0.2161, -0.05954), (-0.4775, -0.06896, -0.1519), (-0.4145, -0.05768, -0.1149), (-0.3469, -0.4953, -0.173), (-0.5491, -0.3695, -0.003818), (-0.505, -0.4605, -0.1679), (-0.1807, -0.3919, -0.03121), (-0.1159, -0.4722, -0.1885), (-0.4654, 0.8632, -0.1426), (-0.3848, 0.5237, -0.14), (-0.3838, 0.5463, -0.02538), (-0.4845, 0.5603, -0.09631), (-0.1169, 0.55, -0.02311), (-0.241, 0.5729, -0.07644), (-0.2945, 0.553, -0.03116), (-0.2556, 0.7301, -0.0228), (0.6289, 0.7486, -0.02494), (0.6262, 0.8047, -0.0588), (0.4598, 0.7519, -0.09108), (0.7262, 0.5193, 0.0005077), (0.5298, 0.5155, -0.1356), (0.5388, 0.5478, -0.02677), (0.9999, 0.5208, -0.5339), (0.9172, 0.5617, -0.5516), (0.8078, 0.5067, -0.4333), (0.7838, 0.7379, -0.3122), (0.6605, 0.6535, -0.04737), (0.6257, 0.6653, -0.06149), (0.7381, 0.6458, -0.08946), (0.6297, 0.9048, -0.0486), (0.6043, 0.923, -0.03858), (-0.3628, 0.9243, -0.02841), (-0.32, -0.3355, -0.01389), (-0.411, -0.1055, -0.1536), (0.6613, -0.3401, 0.004053), (0.655, -0.1042, -0.08997), (0.1206, -0.09919, -0.1463), (0.411, -0.8024, -0.1629), (0.1479, -0.7729, -0.1306), (0.8986, -0.8288, -0.5472), (0.6481, -0.8367, -0.07283), (0.6905, -0.8043, -0.04553), (-0.8247, -0.3403, -0.4767), (-0.866, -0.03941, -0.5029), (-0.6321, -0.7416, -0.02249), (-0.8159, -0.5818, -0.2947), (-0.1184, -0.8646, -0.1553), (-0.3875, -0.7914, -0.1318), (-0.37, -0.8555, -0.1403), (-0.3683, -0.5287, -0.01824), (-0.3267, -0.5871, -0.1445), (-0.8881, 0.9988, -0.4938), (-0.8999, 0.8926, -0.5106), (-0.6259, 0.2151, -0.077), (-0.6052, 0.1466, -0.1244), (-0.8305, 0.4824, -0.4445), (-0.904, 0.4668, -0.5182), (-0.3488, 0.1213, -0.1499), (-0.4036, 0.3799, -0.08556), (-0.3146, 0.3966, -0.128), (0.1316, 0.7475, -0.04535), (0.2293, 0.6553, -0.1666), (0.1263, 0.9243, -0.02834), (0.3605, 0.2461, -0.1456), (0.4693, 0.1355, -0.1179), (0.7285, 0.3889, -0.0876), (0.3744, 0.5084, -0.1733), (-0.6341, 0.3941, -0.05579), (-0.554, 0.8929, -0.08787), (-0.1546, -0.5666, -0.02621), (-0.6431, -0.576, -0.07855), (-0.6134, -0.04198, -0.1101), (-0.5465, -0.09922, -0.1342), (0.3557, -0.5059, -0.1431), (0.3887, -0.5981, -0.1381), (-0.1164, 0.974, -0.147), (-0.0938, -0.07305, -0.1853), (0.3947, -0.06696, -0.1534), (-0.5275, -0.06704, -0.1406), (-0.5922, -0.07205, -0.1233), (-0.6083, -0.0006349, -0.0103), (-0.5974, -0.5114, -0.08186), (-0.5595, 0.9238, -0.03263), (-0.5187, 0.4101, -0.1325), (-0.0231, 0.4232, -0.1572), (0.4649, 0.4217, -0.1612), (0.9051, 0.4914, -0.5231), (0.1112, 0.1836, -0.03748), (-0.3439, 0.2448, -0.1499), (-0.1476, 0.1653, -0.006939), (-0.7542, 0.1931, -0.1966), (-0.3492, -0.5212, -0.1438), (-0.06921, -0.8027, -0.1564), (-0.7522, -0.5236, -0.1555), (-0.5231, -0.2879, -0.1275), (0.1541, -0.4992, -0.1253), (0.2227, -0.8038, -0.154), (0.402, -0.7602, -0.02314), (0.6966, -0.08103, -0.06887), (-0.3672, -0.0267, -0.0145), (0.663, 0.7358, -0.0008276), (0.6542, 0.605, -0.04443), (0.5313, 0.8679, -0.1378), (-0.2495, 0.598, -0.1778), (-0.5186, 0.6643, -0.1567), (-0.4983, 0.5974, -0.1778), (-0.5319, 0.0005011, -0.004098), (0.5922, -0.48, -0.1281), (0.3311, -0.3045, -0.1611), (0.2722, -0.245, -0.1561), (0.2925, -0.4351, -0.153), (0.464, -0.4368, -0.1584), (0.04919, -0.3704, -0.00552), (0.03493, -0.1381, -0.1277), (0.2154, -0.214, -0.024), (0.8563, -0.9312, -0.5487), (0.809, -0.8583, -0.2768), (0.4871, -0.7694, -0.02249), (0.653, -0.9329, 0.009475), (0.6292, -0.8863, -0.04545), (0.5449, -0.6929, -0.1352), (0.7327, -0.7044, -0.08297), (0.6631, -0.7058, -0.06671), (0.6721, -0.6097, -0.06613), (-0.6464, -0.4611, -0.08878), (-0.7173, -0.8069, -0.01251), (-0.7173, -0.8583, -0.0591), (-0.4683, -0.9589, -0.01402), (-0.2857, -0.7048, -0.1428), (-0.9134, 0.6866, -0.5185), (-0.8242, 0.609, -0.4335), (-0.9671, 0.8001, -0.5454), (-0.8526, 0.8795, -0.4205), (-0.8954, 0.4131, -0.5175), (-0.8373, 0.3211, -0.3885), (-0.283, 0.0509, -0.1285), (0.009537, 0.7936, -0.1571), (0.233, 0.01996, -0.1455), (0.09062, 0.1897, -0.04139), (0.7997, 0.1592, -0.3422), (0.6001, 0.1725, -0.0175), (0.4905, 0.1692, -0.01572), (0.7345, 0.08112, -0.0885), (0.5375, 0.4984, -0.1497), (0.8052, 0.4209, -0.2753), (0.2567, 0.4185, -0.1709), (-0.04503, 0.3064, -0.1431), (-0.7128, 0.4441, -0.06312), (-0.7456, 1.009, -0.1315), (0.8637, -0.6596, -0.5221), (0.2768, -0.5527, -0.00806), (0.3847, -0.6991, -0.1391), (0.405, -0.1225, -0.1549), (-0.2542, -0.01607, -0.03448), (-0.2262, -0.1865, -0.001899), (-0.2525, 0.9239, -0.0334), (-0.2326, 0.7965, -0.1569), (-0.1739, -0.1629, -0.1379), (0.3208, -0.1456, -0.1231), (-0.6766, 0.8804, -0.04552), (0.9649, 0.374, -0.5509), (0.4413, 0.1138, -0.1339), (0.2397, 0.7278, -0.02246), (-0.8928, 0.246, -0.5611), (-0.9337, 0.8611, -0.5283), (-0.6685, 0.7366, -0.007796), (-0.4082, -0.4989, -0.1549), (-0.882, -0.5179, -0.5463), (-0.8944, -0.8551, -0.5352), (-0.9324, -0.00667, -0.5207), (-0.6871, -0.3873, -0.009597), (0.6013, -0.871, -0.1053), (1.0, -0.862, -0.5387), (0.8519, -0.8499, -0.5086), (0.08209, -0.5166, -0.1424), (0.45, -0.3699, -0.002066), (1.0, -0.347, -0.5526), (-0.05356, -0.3827, -0.02649), (0.9557, 0.6131, -0.5733), (0.7418, 0.9845, -0.1593), (-0.51, -0.2484, -0.1528), (-0.764, 0.2699, -0.1928), (0.9648, 0.2365, -0.5325)], [], [(1128, 12, 725), (1604, 1466, 740), (1632, 741, 1299), (1162, 3, 196), (1664, 735, 727), (125, 1099, 744), (123, 152, 1309), (1517, 74, 747), (75, 149, 1008), (300, 158, 214), (1165, 23, 215), (1606, 838, 1685), (1041, 164, 1233), (530, 1461, 755), (390, 32, 1220), (1444, 222, 596), (456, 20, 1673), (486, 926, 759), (1653, 1400, 763), (183, 464, 745), (1597, 18, 708), (906, 882, 719), (1194, 142, 717), (711, 245, 1581), (235, 458, 175), (1536, 1176, 1182), (237, 775, 1666), (1664, 16, 735), (1164, 1163, 778), (506, 90, 1155), (782, 1189, 895), (128, 59, 1189), (662, 1327, 783), (999, 842, 243), (1143, 94, 787), (558, 711, 1142), (1670, 789, 1372), (1373, 1349, 788), (1381, 1196, 1379), (883, 792, 1578), (228, 1388, 799), (555, 881, 708), (205, 577, 801), (1398, 1347, 804), (916, 344, 1651), (1111, 1109, 1346), (65, 100, 721), (489, 34, 705), (583, 488, 720), (487, 809, 760), (486, 759, 170), (271, 591, 1646), (1084, 270, 103), (1645, 930, 702), (929, 1567, 1644), (1440, 1439, 1076), (738, 1137, 817), (548, 1217, 1073), (820, 821, 279), (1335, 484, 700), (1638, 698, 1333), (1460, 694, 1052), (1047, 827, 11), (1044, 76, 1043), (1235, 69, 740), (1516, 309, 830), (634, 482, 357), (451, 1029, 834), (287, 835, 1475), (1327, 662, 1027), (1550, 632, 1684), (1326, 688, 687), (1325, 673, 663), (1625, 71, 837), (1005, 302, 1618), (1610, 180, 1617), (995, 845, 847), (965, 323, 994), (1313, 73, 1616), (1256, 1096, 678), (1267, 534, 149), (1609, 419, 864), (287, 1475, 1476), (631, 742, 673), (513, 838, 1606), (329, 950, 1553), (189, 1467, 871), (1453, 281, 872), (600, 132, 356), (1274, 1514, 1602), (640, 352, 335), (1211, 515, 878), (403, 263, 879), (337, 1131, 1132), (1652, 806, 341), (251, 1293, 881), (654, 448, 1292), (508, 810, 1594), (1483, 105, 885), (376, 891, 1587), (175, 1289, 650), (770, 505, 893), (1287, 144, 1187), (1472, 506, 1585), (895, 896, 768), (652, 498, 648), (1484, 1022, 899), (1483, 884, 1580), (1024, 1238, 901), (1089, 1594, 397), (509, 317, 644), (911, 913, 912), (914, 446, 918), (1346, 45, 1693), (491, 1346, 919), (34, 343, 1649), (761, 349, 426), (7, 807, 1571), (188, 336, 1568), (1081, 1211, 928), (352, 641, 931), (1338, 354, 933), (21, 934, 354), (933, 936, 877), (390, 939, 940), (1559, 22, 942), (1557, 467, 1057), (1459, 694, 945), (1453, 872, 946), (604, 1230, 947), (753, 1152, 952), (1634, 358, 381), (953, 1269, 954), (1237, 751, 955), (1300, 1301, 359), (1549, 631, 959), (1608, 53, 470), (215, 629, 1546), (864, 327, 363), (24, 961, 364), (110, 1267, 149), (1362, 192, 325), (848, 964, 1543), (679, 58, 459), (365, 666, 460), (465, 1309, 1689), (968, 472, 627), (971, 974, 969), (1310, 977, 857), (981, 72, 1532), (183, 1532, 1531), (72, 979, 978), (1284, 856, 464), (1260, 179, 448), (475, 55, 1526), (746, 1523, 985), (746, 985, 986), (1524, 1257, 987), (623, 1257, 1524), (1522, 849, 990), (1520, 991, 992), (986, 991, 1520), (1313, 537, 476), (1314, 118, 646), (1255, 680, 370), (848, 994, 1315), (1688, 74, 1517), (996, 324, 619), (1318, 1319, 1254), (373, 1511, 150), (150, 1511, 1316), (743, 1001, 373), (748, 840, 681), (202, 119, 61), (1504, 962, 1002), (30, 1250, 159), (1007, 505, 160), (1007, 436, 1501), (1008, 299, 1159), (682, 159, 1010), (111, 298, 1496), (376, 685, 614), (614, 1244, 1016), (837, 1624, 1353), (471, 294, 1017), (1020, 612, 613), (468, 481, 750), (868, 1022, 1484), (673, 218, 1481), (673, 742, 1025), (1026, 290, 479), (1478, 1027, 1627), (1627, 480, 1030), (728, 1473, 1474), (655, 834, 1032), (1033, 1032, 1034), (1472, 381, 506), (752, 1470, 1036), (752, 1633, 1470), (1631, 833, 1471), (1635, 1038, 1466), (1235, 1681, 606), (283, 1232, 1042), (826, 1460, 1052), (1057, 601, 1455), (697, 431, 1273), (1486, 1224, 1454), (44, 388, 729), (1139, 247, 1067), (1639, 280, 1450), (1139, 1067, 1068), (1221, 545, 484), (278, 660, 1448), (187, 546, 1069), (1447, 1070, 206), (819, 204, 104), (1218, 1217, 548), (1675, 548, 14), (1074, 165, 1441), (393, 1077, 392), (392, 276, 1437), (1680, 1434, 594), (1432, 352, 592), (1431, 1080, 1674), (1085, 83, 590), (1209, 1085, 1086), (168, 1339, 1427), (1087, 102, 275), (1426, 397, 1425), (84, 169, 1426), (1094, 1095, 1092), (1096, 809, 589), (1204, 1099, 125), (1097, 399, 1420), (401, 38, 447), (1101, 1098, 807), (1099, 1098, 1100), (1342, 1672, 1411), (264, 1648, 1407), (1105, 261, 553), (469, 85, 1405), (86, 920, 580), (1108, 1402, 1400), (1650, 580, 1107), (734, 1109, 1111), (1112, 254, 406), (1113, 1398, 1114), (254, 1118, 798), (1119, 801, 578), (526, 205, 1119), (227, 555, 253), (1401, 1122, 577), (50, 1122, 1107), (1391, 194, 576), (764, 1124, 1390), (709, 423, 425), (254, 798, 406), (509, 796, 1387), (1384, 907, 1127), (1385, 574, 1130), (719, 455, 1132), (1375, 1376, 409), (1659, 124, 452), (1371, 1373, 660), (660, 788, 1137), (1138, 411, 1371), (1370, 766, 516), (663, 379, 1140), (1229, 413, 1463), (1143, 787, 757), (246, 558, 1555), (1590, 1145, 767), (1147, 712, 1146), (243, 1150, 89), (241, 1153, 783), (782, 895, 768), (559, 36, 781), (1620, 1366, 1158), (1620, 417, 1366), (239, 1161, 778), (421, 231, 1170), (714, 1173, 232), (366, 1179, 970), (152, 773, 1356), (1176, 234, 1182), (771, 892, 776), (1187, 184, 1352), (1350, 1191, 35), (883, 497, 792), (407, 906, 719), (1130, 1384, 795), (194, 1671, 576), (912, 183, 1199), (912, 464, 183), (1347, 87, 804), (1598, 342, 1201), (267, 978, 1206), (1208, 169, 84), (269, 591, 1082), (1599, 1426, 1339), (1377, 1211, 736), (1079, 33, 1212), (1213, 549, 593), (1642, 165, 1675), (938, 1442, 1336), (1221, 88, 545), (1333, 698, 1223), (1454, 1224, 1225), (8, 1369, 1226), (1460, 530, 1228), (693, 219, 1332), (693, 1332, 1331), (1555, 1141, 1229), (1270, 739, 517), (830, 669, 1234), (832, 148, 285), (1029, 1030, 834), (216, 1548, 1492), (685, 442, 1244), (617, 301, 1622), (963, 863, 1513), (310, 213, 1319), (847, 310, 1318), (1254, 1253, 1317), (844, 143, 1517), (1315, 323, 157), (1519, 680, 538), (1314, 459, 504), (1539, 858, 1261), (154, 1527, 518), (1538, 154, 1310), (969, 136, 1263), (1526, 55, 1307), (1306, 314, 1265), (135, 743, 373), (238, 863, 192), (47, 1321, 4), (1004, 521, 1269), (871, 1467, 1270), (947, 1271, 395), (281, 387, 330), (1272, 636, 544), (937, 1275, 1337), (1294, 49, 463), (450, 382, 1285), (652, 450, 1285), (998, 438, 1291), (1016, 39, 813), (401, 732, 1290), (1289, 668, 650), (614, 1016, 891), (505, 1502, 893), (893, 1502, 887), (649, 1286, 886), (895, 119, 202), (1291, 1617, 347), (105, 1024, 885), (621, 646, 115), (810, 122, 645), (810, 645, 1594), (122, 819, 645), (1116, 1117, 1596), (345, 1117, 1), (880, 1284, 643), (642, 1294, 1282), (1103, 1389, 66), (338, 1340, 445), (857, 1280, 350), (337, 1132, 1279), (703, 1428, 1278), (272, 1278, 114), (590, 1427, 671), (875, 1337, 874), (873, 988, 444), (939, 873, 444), (444, 1312, 639), (516, 332, 638), (1274, 5, 1514), (601, 1273, 942), (443, 663, 1298), (1556, 331, 637), (1604, 1464, 1556), (1272, 208, 636), (133, 1271, 1230), (329, 871, 531), (1605, 209, 482), (951, 1269, 328), (751, 610, 1299), (1683, 1268, 360), (1019, 742, 631), (867, 1186, 442), (630, 867, 866), (442, 1352, 1302), (864, 419, 327), (1687, 1303, 109), (561, 238, 192), (1315, 1304, 324), (1355, 58, 1305), (855, 854, 1306), (589, 657, 860), (859, 1264, 1308), (628, 1264, 859), (441, 1308, 1264), (1309, 152, 968), (627, 1262, 319), (318, 28, 973), (72, 856, 1311), (473, 1538, 976), (317, 365, 1260), (984, 151, 440), (983, 440, 108), (475, 677, 55), (851, 1257, 623), (439, 678, 1257), (853, 1203, 439), (1312, 676, 54), (212, 680, 1519), (157, 620, 1315), (844, 1517, 310), (1494, 143, 844), (846, 1494, 844), (1688, 1623, 74), (619, 150, 1316), (1318, 310, 1319), (437, 303, 48), (202, 61, 840), (61, 109, 840), (302, 617, 1503), (839, 533, 616), (1250, 436, 1007), (436, 1115, 1113), (1014, 1497, 1621), (298, 471, 296), (615, 1246, 1323), (615, 674, 1246), (837, 161, 1624), (71, 780, 1324), (1031, 468, 1489), (1549, 959, 1241), (959, 631, 1325), (378, 1240, 106), (672, 1239, 293), (611, 1026, 292), (611, 567, 290), (1028, 1626, 434), (288, 1328, 836), (1328, 1683, 360), (1034, 689, 1474), (689, 1682, 541), (433, 1237, 955), (953, 954, 432), (649, 953, 1329), (1470, 1633, 1037), (1470, 1037, 1330), (832, 285, 607), (148, 1236, 285), (1681, 542, 606), (830, 1234, 829), (69, 329, 740), (329, 1553, 284), (1231, 1232, 283), (1231, 283, 605), (604, 691, 70), (1046, 693, 1331), (602, 1458, 1050), (1678, 507, 1053), (697, 1298, 431), (431, 67, 600), (1486, 467, 1224), (1558, 430, 281), (388, 599, 1222), (1560, 355, 429), (823, 1560, 429), (280, 1221, 1334), (280, 1334, 598), (821, 941, 278), (818, 1220, 1070), (546, 1070, 597), (1640, 1336, 596), (938, 1336, 1640), (1072, 1641, 277), (1072, 758, 1337), (1217, 176, 37), (1275, 1338, 816), (817, 1338, 1275), (1440, 1216, 1439), (102, 147, 815), (102, 815, 275), (147, 81, 815), (641, 1674, 274), (592, 1214, 1434), (1434, 1214, 594), (737, 1213, 395), (1079, 82, 33), (1645, 1081, 930), (270, 812, 1210), (582, 145, 270), (145, 705, 812), (168, 1599, 1339), (269, 1082, 1568), (396, 523, 810), (1208, 1382, 268), (1382, 704, 268), (1091, 927, 1340), (1095, 1422, 1092), (809, 445, 1205), (1092, 670, 266), (339, 923, 588), (923, 38, 586), (551, 1416, 1102), (1341, 583, 101), (1341, 488, 583), (1201, 66, 1343), (1104, 489, 582), (100, 1404, 1344), (405, 1405, 1345), (65, 425, 100), (469, 1390, 85), (580, 490, 50), (1110, 1111, 259), (344, 918, 172), (805, 19, 1112), (1395, 256, 1347), (803, 707, 1118), (1118, 707, 802), (424, 1348, 578), (578, 801, 424), (708, 1535, 253), (1121, 227, 50), (1125, 556, 1577), (1125, 1577, 49), (709, 797, 423), (423, 494, 575), (1388, 802, 797), (644, 1198, 796), (1657, 1344, 793), (1380, 409, 1196), (1426, 1425, 790), (647, 1194, 1193), (1194, 717, 43), (522, 1192, 249), (884, 900, 248), (291, 1480, 1191), (648, 498, 1190), (498, 1466, 786), (711, 94, 1142), (1144, 140, 245), (1145, 347, 392), (712, 1145, 785), (89, 1150, 1147), (244, 89, 1147), (372, 570, 243), (93, 1509, 48), (242, 241, 1327), (1584, 513, 568), (894, 1584, 568), (781, 887, 1186), (1187, 1352, 1186), (1160, 1669, 780), (891, 422, 1184), (1184, 422, 238), (1353, 1354, 1361), (1353, 1624, 1354), (92, 1355, 237), (236, 1183, 774), (234, 232, 1182), (152, 1356, 472), (1356, 773, 234), (123, 235, 773), (1180, 151, 984), (1178, 1180, 1179), (151, 1180, 26), (970, 984, 136), (1177, 1176, 1262), (1174, 1175, 1690), (232, 563, 1182), (1100, 1171, 1172), (744, 1099, 1100), (677, 1360, 55), (237, 1355, 775), (231, 92, 237), (1493, 1353, 1169), (1169, 1353, 1361), (420, 713, 620), (561, 1184, 238), (230, 1363, 1362), (230, 1587, 1363), (776, 1166, 560), (1365, 1303, 560), (1364, 1165, 1248), (419, 1161, 1162), (419, 1162, 196), (1166, 240, 1185), (1185, 239, 777), (4, 779, 362), (4, 1159, 779), (565, 780, 71), (1620, 294, 9), (1366, 565, 1158), (362, 779, 191), (559, 781, 867), (53, 1157, 470), (1662, 1351, 91), (1188, 290, 567), (1662, 91, 566), (1367, 1662, 566), (1188, 1368, 1156), (956, 532, 782), (128, 532, 1268), (832, 569, 148), (569, 783, 173), (662, 569, 1632), (1327, 190, 242), (414, 1004, 952), (148, 173, 1152), (1151, 93, 241), (482, 209, 1148), (482, 1148, 1149), (1149, 243, 89), (661, 244, 831), (661, 1149, 244), (785, 1437, 133), (1146, 133, 517), (767, 712, 1147), (711, 1144, 245), (571, 1144, 711), (571, 711, 558), (246, 571, 558), (1451, 1144, 571), (94, 1143, 413), (413, 1143, 1369), (1369, 1143, 757), (1229, 1141, 413), (1555, 1142, 1141), (1142, 94, 1141), (52, 786, 1466), (94, 1581, 787), (95, 1191, 1350), (1191, 461, 35), (67, 663, 1140), (1140, 572, 557), (67, 1140, 247), (884, 248, 516), (88, 766, 1370), (766, 884, 516), (639, 1138, 941), (941, 1138, 1371), (788, 1349, 1372), (1448, 660, 738), (941, 1371, 1676), (1135, 1194, 1659), (1376, 397, 409), (409, 397, 1374), (1196, 1195, 1377), (1379, 1377, 736), (1195, 1378, 1377), (1216, 1381, 1379), (722, 1379, 736), (1380, 1381, 1216), (1658, 792, 408), (408, 130, 515), (791, 1658, 515), (1374, 1578, 791), (1578, 792, 791), (1657, 793, 794), (794, 793, 710), (1134, 1406, 495), (529, 794, 710), (529, 1409, 1657), (710, 1134, 1382), (529, 710, 1133), (407, 1132, 1131), (496, 905, 407), (574, 1197, 1130), (1130, 1197, 1384), (457, 250, 20), (1529, 199, 250), (265, 795, 761), (1129, 1385, 527), (796, 1198, 1128), (1384, 1127, 795), (1127, 509, 1387), (1388, 797, 709), (797, 1126, 494), (799, 425, 65), (1574, 799, 1389), (1574, 228, 799), (1125, 1294, 1656), (1126, 764, 494), (576, 1123, 1121), (251, 909, 1123), (1693, 45, 1391), (64, 1391, 252), (252, 1391, 576), (801, 577, 1576), (1655, 1120, 493), (1120, 972, 6), (227, 909, 555), (800, 253, 98), (1119, 578, 803), (1348, 492, 707), (526, 803, 19), (1118, 802, 798), (1117, 1654, 1), (492, 1394, 1392), (492, 911, 1394), (3, 1396, 196), (762, 1395, 1398), (1115, 762, 1113), (805, 1112, 659), (87, 1399, 1397), (258, 1108, 1162), (63, 1108, 1400), (1401, 205, 1283), (1650, 1402, 1108), (1400, 1402, 915), (491, 1403, 259), (1650, 86, 580), (66, 65, 721), (553, 261, 904), (1406, 553, 904), (922, 225, 1105), (1104, 1200, 489), (1408, 404, 39), (126, 1407, 1408), (1104, 582, 581), (1408, 1104, 581), (34, 1410, 705), (1410, 403, 718), (1649, 1598, 263), (1411, 1672, 488), (730, 1412, 144), (1113, 1412, 730), (1114, 1342, 1411), (184, 264, 126), (1412, 402, 184), (184, 402, 264), (488, 1415, 720), (340, 552, 584), (1102, 761, 426), (7, 1129, 807), (1647, 551, 585), (1647, 585, 1417), (1098, 1647, 1100), (1204, 1098, 1099), (588, 923, 586), (588, 586, 401), (1417, 349, 177), (349, 587, 177), (1573, 588, 587), (349, 1573, 587), (1419, 528, 266), (463, 1419, 1418), (808, 400, 1421), (1097, 266, 399), (1418, 1097, 42), (1205, 125, 657), (809, 1205, 589), (1205, 1204, 125), (1, 1094, 1577), (1, 1531, 1093), (1422, 1207, 670), (49, 1094, 1424), (1424, 1092, 528), (1577, 1094, 49), (1599, 1208, 398), (1428, 1133, 1383), (1428, 1383, 1208), (1339, 1426, 790), (1599, 398, 1426), (398, 84, 1426), (810, 716, 122), (1089, 508, 1594), (704, 1569, 485), (735, 1088, 811), (735, 1646, 1088), (180, 811, 1617), (550, 102, 1087), (83, 1427, 590), (1209, 1086, 932), (1209, 932, 147), (1086, 1085, 514), (813, 1083, 16), (16, 271, 735), (1083, 1084, 16), (814, 1429, 188), (1210, 167, 814), (1430, 273, 1431), (1277, 1645, 640), (131, 1212, 1078), (1431, 1079, 1080), (1433, 1432, 592), (593, 1432, 1433), (395, 593, 113), (594, 394, 595), (948, 1434, 1680), (274, 1080, 394), (1080, 131, 394), (1214, 394, 594), (275, 815, 1077), (815, 1565, 701), (81, 1565, 815), (1591, 1617, 393), (276, 428, 1435), (1438, 1435, 1436), (737, 1437, 1438), (133, 1437, 737), (1437, 276, 1438), (1591, 393, 392), (392, 428, 276), (1439, 1216, 391), (1075, 1076, 1436), (1215, 1565, 1075), (353, 514, 1440), (1275, 816, 874), (548, 1443, 14), (277, 1444, 547), (141, 277, 547), (130, 1445, 878), (1071, 195, 121), (1336, 510, 195), (222, 1640, 596), (818, 1219, 390), (104, 818, 546), (122, 850, 819), (206, 80, 1449), (130, 187, 1069), (1069, 206, 130), (821, 278, 279), (279, 1448, 1297), (80, 820, 279), (80, 279, 1449), (279, 1297, 1449), (80, 32, 820), (822, 1221, 280), (1068, 1639, 1450), (598, 1334, 1066), (1066, 1335, 140), (1335, 700, 140), (723, 1450, 389), (723, 389, 1452), (389, 1450, 1451), (132, 1068, 723), (429, 450, 652), (823, 429, 652), (1333, 699, 1064), (41, 1638, 1047), (1638, 1333, 1047), (699, 1063, 281), (699, 281, 1453), (1559, 79, 1063), (1063, 79, 281), (733, 1486, 1454), (0, 733, 503), (1061, 78, 22), (1059, 1060, 44), (1060, 1058, 599), (825, 1056, 1456), (695, 1056, 483), (636, 1457, 1055), (1055, 1456, 945), (208, 1457, 636), (1053, 120, 386), (483, 386, 696), (602, 826, 1458), (1052, 1459, 1458), (15, 511, 754), (754, 826, 602), (46, 1460, 511), (127, 1460, 46), (200, 1050, 502), (200, 602, 1050), (1049, 603, 664), (11, 693, 1046), (41, 1047, 11), (68, 1637, 1461), (726, 207, 453), (139, 384, 726), (1636, 692, 1229), (1272, 1463, 8), (1462, 219, 692), (282, 383, 76), (1044, 282, 76), (1270, 604, 871), (163, 1045, 1043), (667, 283, 1042), (1464, 284, 1039), (507, 1233, 520), (507, 690, 1233), (1039, 1040, 507), (635, 658, 520), (1285, 1465, 1592), (1465, 829, 1635), (382, 830, 1465), (606, 542, 69), (1038, 1235, 740), (542, 1468, 831), (870, 1468, 542), (357, 1469, 1468), (1037, 1634, 31), (1301, 741, 1633), (833, 1330, 162), (833, 1470, 1330), (1036, 1471, 197), (752, 197, 53), (649, 1329, 1035), (1035, 608, 1003), (1330, 1472, 162), (358, 649, 506), (381, 358, 506), (655, 451, 834), (1033, 655, 1032), (1474, 689, 1031), (40, 728, 1474), (728, 1033, 1034), (728, 1034, 1473), (1473, 1034, 1474), (1475, 286, 129), (286, 1628, 129), (481, 541, 1476), (1682, 1630, 633), (633, 835, 287), (1626, 1328, 380), (836, 1328, 10), (609, 1477, 1029), (193, 609, 1029), (1028, 1477, 665), (610, 1027, 662), (610, 662, 1632), (434, 1478, 1477), (1479, 1478, 434), (611, 290, 1026), (566, 611, 1025), (292, 1480, 291), (1481, 218, 379), (673, 1481, 663), (218, 1025, 1482), (105, 1238, 1024), (1022, 105, 1483), (613, 672, 1240), (0, 1487, 106), (1241, 959, 377), (512, 1241, 1488), (612, 1490, 613), (1492, 1019, 1018), (1492, 1018, 1607), (71, 1324, 837), (1324, 161, 837), (9, 294, 471), (294, 1625, 1017), (471, 1493, 296), (296, 1493, 2), (1017, 837, 1353), (1243, 1547, 376), (295, 1245, 684), (615, 1323, 1015), (1494, 1623, 143), (838, 615, 1015), (838, 1015, 181), (297, 296, 2), (684, 1495, 1623), (435, 1686, 1497), (1621, 1497, 1247), (1621, 1247, 674), (513, 146, 1621), (1619, 191, 1620), (478, 361, 1619), (478, 1498, 540), (107, 1249, 1499), (682, 1499, 159), (107, 1499, 682), (534, 1011, 1012), (534, 1012, 149), (1011, 107, 539), (1267, 134, 1500), (1321, 1159, 4), (149, 1012, 1008), (436, 1113, 1501), (160, 159, 1007), (159, 1250, 1007), (1006, 300, 302), (608, 1503, 1003), (608, 1618, 1503), (462, 1005, 1618), (214, 1504, 1686), (158, 1545, 1504), (841, 840, 748), (202, 1506, 1505), (48, 303, 304), (1507, 24, 533), (414, 48, 304), (17, 1505, 1509), (306, 1320, 1510), (1507, 307, 134), (303, 374, 306), (308, 372, 842), (372, 1000, 477), (1513, 438, 998), (1513, 998, 1512), (5, 997, 1514), (843, 1317, 309), (669, 1253, 1515), (1677, 843, 309), (618, 619, 1316), (996, 618, 371), (1543, 371, 1253), (846, 844, 845), (143, 1688, 1517), (1315, 620, 135), (74, 862, 747), (747, 862, 848), (676, 993, 370), (676, 370, 212), (1360, 1667, 993), (212, 1519, 522), (54, 212, 522), (621, 1314, 646), (680, 966, 538), (1542, 322, 621), (624, 849, 311), (523, 986, 1520), (455, 986, 523), (622, 1522, 62), (716, 850, 122), (850, 989, 204), (523, 1520, 716), (1520, 989, 850), (716, 1520, 850), (992, 1521, 989), (1312, 54, 639), (476, 536, 73), (853, 851, 623), (882, 852, 746), (42, 1420, 882), (882, 1420, 852), (861, 855, 211), (1528, 108, 29), (1527, 315, 1528), (1611, 315, 1527), (315, 108, 1528), (1611, 369, 315), (983, 108, 315), (316, 1259, 1613), (1613, 474, 1197), (1529, 982, 199), (1258, 368, 474), (1541, 317, 509), (368, 1541, 509), (856, 1261, 1612), (464, 981, 745), (981, 856, 72), (183, 1531, 1654), (1654, 1531, 1), (745, 981, 183), (183, 981, 1532), (977, 518, 456), (1538, 857, 976), (625, 975, 153), (18, 1534, 625), (1533, 1534, 1597), (973, 974, 971), (1120, 98, 972), (18, 367, 1535), (1536, 366, 974), (626, 1536, 974), (969, 970, 136), (28, 153, 319), (28, 319, 626), (1537, 320, 1611), (1537, 1538, 1612), (859, 1308, 365), (1541, 859, 365), (108, 1540, 29), (210, 26, 967), (744, 677, 475), (321, 744, 475), (1305, 58, 679), (297, 1266, 323), (1304, 150, 324), (747, 848, 213), (192, 863, 963), (1362, 325, 1000), (1000, 325, 1544), (1544, 963, 1513), (840, 109, 681), (109, 1365, 681), (616, 364, 1545), (1322, 215, 1546), (215, 23, 1609), (1686, 375, 361), (290, 868, 479), (360, 1550, 380), (1552, 359, 633), (1630, 955, 1551), (1630, 1551, 633), (955, 751, 1552), (328, 1269, 953), (753, 328, 1634), (753, 951, 328), (1253, 371, 357), (1253, 357, 870), (950, 1045, 163), (1553, 635, 164), (329, 189, 871), (691, 1554, 383), (691, 947, 113), (872, 330, 692), (330, 246, 1555), (543, 946, 1048), (1048, 946, 693), (694, 636, 945), (1459, 945, 77), (1228, 755, 944), (943, 637, 331), (825, 1227, 637), (483, 1056, 943), (220, 1556, 1227), (1227, 1556, 637), (1603, 1488, 1057), (1558, 1273, 356), (942, 1273, 1558), (942, 79, 1559), (601, 942, 22), (73, 1615, 939), (73, 939, 390), (875, 876, 222), (1337, 875, 1641), (877, 936, 935), (935, 1562, 1218), (1643, 933, 1563), (1565, 932, 353), (81, 932, 1565), (1086, 514, 932), (1432, 335, 352), (549, 335, 1432), (1436, 1601, 1213), (335, 549, 640), (1566, 1567, 929), (1567, 1566, 141), (702, 929, 166), (929, 1644, 33), (1295, 1133, 703), (1082, 814, 188), (1082, 188, 1568), (1279, 523, 223), (1569, 1570, 223), (1131, 337, 1570), (350, 1280, 925), (925, 1280, 927), (456, 457, 20), (155, 350, 924), (979, 155, 924), (924, 350, 926), (338, 445, 487), (339, 1281, 923), (923, 725, 38), (341, 659, 171), (1672, 340, 488), (340, 341, 552), (1575, 1652, 340), (224, 343, 34), (343, 1598, 1649), (720, 1414, 343), (224, 720, 343), (85, 921, 922), (921, 642, 225), (921, 1656, 642), (919, 1693, 920), (920, 64, 490), (1346, 1693, 919), (344, 914, 918), (706, 917, 87), (226, 916, 579), (912, 913, 464), (1348, 554, 911), (251, 881, 909), (909, 881, 555), (556, 345, 1577), (1393, 908, 1126), (1406, 905, 496), (1090, 1089, 397), (1594, 645, 883), (1192, 1519, 1579), (884, 1024, 901), (461, 1484, 898), (1592, 1635, 498), (245, 182, 897), (245, 897, 1581), (897, 648, 1581), (182, 652, 897), (477, 1583, 570), (1583, 1589, 1590), (1286, 1584, 894), (1663, 1588, 36), (771, 715, 892), (890, 813, 16), (891, 890, 422), (500, 888, 1587), (1587, 891, 561), (1243, 376, 888), (888, 376, 1587), (587, 1290, 1586), (1586, 732, 13), (587, 588, 1290), (650, 889, 1173), (714, 650, 1173), (233, 175, 650), (177, 587, 92), (1016, 813, 891), (1166, 892, 1288), (1287, 730, 144), (1286, 201, 146), (897, 652, 648), (1285, 1592, 498), (1238, 1023, 901), (1579, 621, 1593), (1579, 1593, 902), (904, 261, 1595), (904, 1595, 346), (368, 509, 907), (908, 1116, 1596), (881, 1293, 1597), (1576, 880, 910), (1576, 910, 554), (880, 643, 913), (1693, 64, 920), (1387, 796, 339), (1572, 1091, 338), (170, 1091, 1572), (1278, 1428, 1599), (351, 403, 1600), (930, 1566, 929), (722, 1601, 1436), (932, 514, 353), (354, 934, 1276), (876, 874, 938), (332, 1274, 1602), (687, 512, 467), (1056, 637, 943), (636, 1055, 945), (330, 1452, 246), (1554, 113, 948), (371, 634, 357), (753, 952, 951), (955, 1552, 1551), (559, 867, 749), (361, 865, 683), (23, 419, 1609), (363, 629, 215), (1609, 363, 215), (327, 1115, 363), (1545, 110, 962), (1545, 961, 110), (863, 1664, 1610), (964, 1315, 324), (965, 297, 323), (321, 125, 744), (967, 628, 210), (1539, 969, 320), (968, 627, 153), (972, 973, 971), (975, 968, 153), (1538, 1310, 857), (976, 857, 155), (979, 976, 155), (1540, 1541, 368), (984, 983, 369), (1523, 623, 985), (156, 1312, 988), (849, 1313, 1616), (1525, 624, 311), (966, 621, 1519), (449, 845, 1518), (1677, 309, 653), (743, 1665, 675), (307, 1320, 1364), (1505, 305, 1509), (304, 303, 1510), (1003, 1503, 617), (1004, 533, 839), (616, 158, 300), (299, 539, 682), (1009, 159, 160), (1500, 107, 1011), (534, 1500, 1011), (361, 683, 1619), (1498, 1619, 1013), (146, 1014, 1621), (1247, 478, 540), (960, 111, 1496), (1496, 298, 297), (295, 684, 1623), (1302, 39, 1016), (1244, 1302, 1016), (1017, 1353, 1493), (1324, 749, 161), (137, 1491, 612), (1474, 1031, 1491), (217, 512, 687), (293, 1239, 688), (1022, 869, 105), (1685, 181, 1023), (1025, 611, 292), (288, 836, 116), (1032, 834, 1629), (433, 955, 1630), (432, 608, 1035), (1632, 832, 607), (741, 607, 1633), (164, 635, 1233), (1554, 1232, 1231), (949, 70, 1044), (384, 828, 385), (1331, 1332, 1637), (1050, 664, 502), (511, 1460, 826), (943, 1678, 483), (1053, 507, 120), (1054, 756, 695), (600, 67, 132), (1225, 78, 1061), (467, 1557, 1062), (430, 723, 387), (1067, 1639, 1068), (1676, 660, 278), (1070, 1220, 80), (204, 622, 62), (1446, 547, 1071), (1445, 1072, 878), (1441, 1642, 1442), (937, 738, 817), (816, 1074, 1441), (816, 1338, 1643), (514, 334, 1440), (1087, 275, 393), (1433, 592, 948), (1446, 121, 1078), (273, 82, 1431), (1645, 273, 1430), (351, 1600, 167), (103, 1210, 1082), (581, 582, 270), (223, 523, 396), (508, 396, 810), (169, 1090, 397), (759, 925, 1091), (1207, 486, 170), (1423, 267, 1095), (760, 809, 1096), (266, 808, 399), (399, 808, 1421), (1101, 551, 1098), (265, 761, 1102), (402, 1411, 1341), (264, 1341, 1648), (1114, 804, 1342), (1410, 1649, 263), (262, 1648, 1104), (261, 1418, 1106), (1389, 799, 65), (185, 1110, 259), (259, 1650, 258), (1346, 491, 1111), (3, 1653, 1396), (255, 99, 256), (579, 706, 256), (555, 708, 253), (1655, 98, 1120), (227, 1655, 1122), (1125, 49, 1294), (406, 1388, 228), (797, 1393, 1126), (1198, 12, 1128), (1409, 260, 1657), (902, 1193, 410), (1136, 410, 1135), (1659, 43, 124), (411, 1349, 1373), (712, 133, 1146), (1148, 243, 1149), (570, 1590, 1150), (190, 1660, 242), (229, 782, 1660), (532, 128, 1189), (894, 568, 415), (1157, 1662, 416), (1352, 184, 126), (1669, 559, 749), (1669, 749, 780), (299, 682, 1159), (1365, 560, 1163), (1164, 778, 1364), (238, 16, 1664), (1668, 230, 1167), (231, 237, 1666), (1172, 1171, 1667), (1100, 1647, 1171), (1358, 1173, 236), (1181, 1174, 1180), (774, 1175, 1174), (1536, 1178, 366), (1178, 1181, 1180), (56, 235, 123), (235, 175, 233), (236, 501, 1183), (1667, 562, 772), (1624, 1243, 888), (1668, 500, 230), (713, 1354, 1668), (422, 890, 16), (1163, 560, 1185), (499, 1110, 185), (1160, 1663, 1669), (1660, 768, 242), (784, 17, 1509), (347, 1591, 392), (411, 903, 1670), (1374, 791, 1195), (1123, 909, 227), (801, 1576, 554), (1347, 256, 87), (342, 66, 1201), (427, 760, 1202), (400, 427, 1202), (927, 456, 1673), (550, 1568, 1209), (82, 166, 33), (1567, 141, 1446), (1137, 354, 817), (165, 1643, 1675), (1616, 73, 1219), (96, 88, 1221), (1222, 1063, 1223), (1298, 67, 431), (757, 220, 1226), (604, 517, 1230), (690, 1041, 1233), (1234, 870, 1681), (1469, 482, 1149), (954, 462, 432), (954, 521, 462), (1030, 1237, 433), (434, 1684, 1479), (1626, 380, 1684), (229, 190, 289), (869, 1606, 1685), (1492, 1608, 1242), (301, 214, 1686), (1165, 215, 1248), (159, 1322, 30), (1251, 1000, 1252), (993, 421, 1255), (1202, 1096, 1256), (1259, 29, 1258), (60, 465, 1689), (1263, 136, 369), (326, 134, 1267), (1019, 1242, 742), (1299, 741, 1300), (952, 1004, 951), (618, 1691, 1605), (377, 663, 1488), (1601, 722, 1692), (1340, 1673, 445), (1128, 725, 1281), (1112, 406, 659), (1283, 205, 446), (1023, 449, 203), (1502, 1113, 1287), (1288, 117, 734), (401, 447, 732), (450, 653, 382), (1106, 42, 882), (880, 1120, 6), (515, 130, 878), (507, 1678, 331, 1039), (533, 24, 364), (1684, 380, 1550), (1030, 480, 751), (69, 542, 189), (1554, 948, 1680), (132, 723, 430, 356), (78, 1062, 1557), (185, 258, 1161, 239), (1222, 1559, 1063), (1602, 1514, 1677), (1675, 1643, 1563), (1137, 21, 354), (1674, 641, 1431), (427, 487, 760), (1282, 463, 1418), (172, 526, 19), (1197, 474, 765), (1194, 525, 142), (1150, 1590, 767), (833, 162, 769), (1669, 1663, 36), (1009, 160, 770), (1668, 1354, 500), (561, 891, 1184), (806, 1652, 1651, 344), (1662, 1471, 1351), (1155, 90, 1661), (1153, 93, 48), (1153, 241, 93), (1590, 1582, 1145), (412, 1190, 786), (1659, 1194, 43), (902, 647, 1193), (1380, 1375, 409), (407, 346, 906), (509, 644, 796), (1656, 556, 1125), (1655, 800, 98), (1654, 1199, 183), (3, 63, 1653), (822, 1639, 573, 96), (1107, 580, 50), (1648, 1341, 101), (1202, 760, 1096), (1423, 1532, 267), (1212, 1080, 1079), (1078, 1644, 1567), (593, 549, 1432), (1642, 1441, 165), (825, 1055, 1457, 1227), (333, 638, 823), (1223, 1063, 699), (824, 733, 1058), (1470, 833, 1631, 1036), (483, 1053, 386), (1679, 1459, 77), (1637, 1332, 1462), (384, 1046, 828), (1636, 1462, 692), (605, 283, 667), (1041, 284, 1553), (1465, 830, 829), (308, 842, 999, 1511), (1628, 752, 53), (1625, 565, 71), (1003, 617, 1622), (1364, 1248, 1249), (1167, 1362, 1000), (1264, 967, 26, 1357), (449, 846, 845), (449, 1015, 846), (1615, 536, 312), (1614, 678, 211), (979, 473, 976), (975, 1689, 968), (153, 627, 319), (1537, 858, 320), (589, 861, 678, 1096), (907, 765, 474, 368), (1307, 55, 676), (1610, 1664, 727), (1115, 327, 196), (1609, 864, 363), (1608, 1628, 53), (371, 618, 1605), (950, 531, 70), (331, 1464, 1039), (757, 52, 1604), (1449, 1297, 758), (934, 21, 51), (1600, 403, 879), (1346, 466, 45), (918, 446, 526), (1576, 493, 880), (1483, 885, 884), (714, 233, 650), (92, 587, 1586), (1417, 177, 92), (1586, 1290, 732), (1584, 1286, 146), (886, 1286, 894), (895, 1189, 178), (1189, 59, 178), (1582, 1291, 347), (1592, 1465, 1635), (1593, 621, 115), (1579, 1519, 621), (902, 115, 647), (115, 646, 525), (906, 346, 882), (444, 941, 940, 939), (1393, 1116, 908), (1577, 345, 1), (251, 1671, 1293), (910, 880, 913), (226, 348, 914), (763, 1400, 915), (706, 916, 917), (1399, 257, 1575), (1574, 406, 228), (1573, 1387, 339), (761, 795, 1127), (923, 1281, 725), (487, 427, 338), (926, 350, 925), (1382, 1131, 1570), (167, 718, 351), (1133, 1409, 529), (1211, 1378, 791), (1213, 1601, 549), (1564, 671, 1375), (933, 354, 1276), (1643, 1338, 933), (935, 936, 1562), (631, 1549, 1607, 1019), (1561, 1370, 516), (543, 699, 1453), (329, 531, 950), (751, 1300, 1552), (290, 1156, 957), (1156, 1154, 957), (868, 957, 958), (1170, 966, 680, 1255), (481, 1476, 1548), (481, 1548, 216), (1548, 1475, 129), (1547, 749, 630), (1245, 1498, 960), (478, 1686, 361), (865, 362, 683), (865, 4, 362), (1545, 364, 961), (848, 1315, 964), (1304, 373, 150), (323, 1266, 157), (1542, 1666, 775), (1306, 536, 476, 537), (366, 970, 969, 974), (1541, 628, 859), (108, 210, 1540), (858, 1539, 320), (968, 152, 472), (973, 98, 1535, 318), (624, 1525, 985, 623), (1533, 60, 1534), (1531, 1532, 1423), (1530, 6, 972), (464, 856, 981), (853, 623, 1523, 313), (1027, 610, 480, 1627), (312, 156, 988), (1521, 311, 622), (1520, 992, 989), (1522, 622, 849), (986, 1525, 991), (1521, 1525, 311), (54, 676, 212), (198, 54, 522), (995, 1518, 845), (310, 1517, 747), (996, 619, 618), (5, 995, 997), (477, 1544, 1512), (1510, 307, 1507), (1510, 303, 306), (1508, 414, 304), (304, 1510, 1507), (1504, 1545, 962), (1503, 1618, 302), (539, 107, 682), (1008, 1012, 539), (1499, 1249, 1322), (1498, 478, 1619), (1497, 1014, 435), (1495, 684, 1496), (1494, 1323, 295), (513, 674, 615), (471, 1017, 1493), (686, 1492, 1607), (1492, 1242, 1019), (1491, 1031, 612), (1488, 1241, 377), (106, 1487, 378), (1486, 1240, 1326), (1240, 672, 293), (868, 958, 1022), (1023, 181, 449), (1482, 1025, 292), (1480, 479, 461), (566, 567, 611), (1048, 827, 1047, 1064), (1478, 1327, 1027), (633, 286, 835), (1476, 541, 287), (1475, 835, 286), (451, 193, 1029), (1329, 432, 1035), (870, 357, 1468), (1038, 1635, 829), (1285, 382, 1465), (507, 1040, 690), (1039, 284, 1040), (1040, 284, 1041), (658, 605, 667), (658, 163, 1043), (70, 691, 383), (385, 828, 68), (68, 1331, 1637), (11, 827, 693), (598, 1066, 1451, 1450), (1050, 1679, 664), (1052, 694, 1459), (1458, 826, 1052), (599, 1058, 1061), (1058, 1225, 1061), (1450, 280, 598), (1088, 1087, 1617, 811), (820, 940, 821), (279, 278, 1448), (1446, 141, 547), (130, 206, 1445), (277, 1641, 1444), (1563, 1218, 548), (1563, 935, 1218), (1443, 1217, 37), (1443, 1073, 1217), (938, 1441, 1442), (1215, 1075, 1436), (1435, 428, 1215), (1214, 274, 394), (1042, 1680, 594), (1567, 1446, 1078), (1429, 1600, 272), (271, 103, 591), (1209, 1568, 1085), (1568, 336, 1085), (1103, 1413, 584, 171), (759, 926, 925), (170, 759, 1091), (1424, 1094, 1092), (1094, 1093, 1095), (1422, 267, 1206), (1418, 1419, 266), (1573, 339, 588), (1417, 585, 349), (585, 551, 426), (527, 265, 1416), (1415, 340, 584), (1414, 584, 1413), (86, 1403, 491, 919), (1412, 1113, 1114), (1408, 1407, 262), (1648, 101, 1104), (1345, 553, 1406), (1136, 1137, 1372, 789), (1399, 87, 257), (1398, 1395, 1347), (804, 87, 1397), (1395, 255, 256), (1115, 1396, 255), (99, 579, 256), (1393, 1394, 1116), (490, 252, 1121), (577, 1122, 493), (50, 227, 1122), (1391, 45, 194), (1384, 1197, 765), (1382, 495, 496), (1383, 710, 1382), (792, 497, 408), (1195, 791, 1378), (454, 790, 1376), (1376, 1425, 397), (1670, 903, 902), (660, 1373, 788), (903, 411, 97, 1579), (1349, 1670, 1372), (1154, 1368, 1585, 1155), (1555, 558, 1142), (1451, 1066, 1144), (1691, 1316, 999), (1152, 1153, 414), (1327, 241, 783), (1105, 553, 1345, 1405), (1661, 886, 894), (566, 91, 567), (1351, 769, 91), (1366, 564, 565), (157, 1169, 420), (713, 1668, 1168), (1354, 888, 500), (421, 772, 231), (1360, 1359, 1172), (1360, 1172, 1667), (1171, 1647, 562), (1359, 1100, 1172), (232, 1358, 563), (1667, 1171, 562), (1355, 1586, 13), (1354, 1624, 888), (1669, 36, 559), (833, 769, 1351), (1584, 146, 513), (1145, 1582, 347), (1144, 1066, 140), (94, 711, 1581), (1190, 498, 786), (884, 901, 900), (1198, 1292, 12), (1121, 1123, 227), (99, 1653, 579), (1653, 63, 1400), (1346, 1109, 466), (580, 920, 490), (1251, 1252, 308, 1001), (1344, 1404, 405), (66, 721, 1343), (263, 1598, 1201), (552, 341, 171), (551, 1102, 426), (267, 72, 978), (1422, 1206, 1207), (737, 1438, 1436), (592, 352, 1214), (1564, 1380, 1216), (817, 354, 1338), (1675, 1563, 548), (1219, 73, 390), (1522, 990, 1219), (818, 390, 1220), (1335, 1334, 484), (698, 1222, 1223), (1226, 220, 1227), (1460, 1051, 530), (1047, 1333, 1064), (740, 329, 1464), (1681, 870, 542), (1633, 285, 1037), (1329, 953, 432), (1477, 1028, 434), (289, 190, 1327), (105, 869, 1238), (1325, 631, 673), (1324, 780, 749), (674, 1247, 1246), (1323, 1246, 295), (1248, 215, 1322), (25, 537, 1313, 1614), (1612, 473, 1311, 856), (1524, 987, 849), (622, 311, 849), (1312, 1307, 676), (536, 1265, 156), (851, 439, 1257), (983, 984, 440), (1260, 460, 179), (980, 1539, 1261), (535, 971, 27), (1277, 549, 1601, 1692), (627, 472, 1262), (465, 123, 1309), (1357, 1690, 1264), (1306, 854, 314), (1304, 1315, 135), (326, 1507, 134), (327, 419, 196), (1302, 1352, 126), (1607, 1018, 1019), (869, 1661, 415), (1683, 128, 1268), (1301, 1300, 741), (1296, 1276, 724), (455, 523, 1279, 1132), (1291, 1589, 1512, 998), (446, 205, 526), (138, 1533, 1293), (646, 118, 525), (649, 1035, 1286), (175, 651, 1289), (588, 401, 1290), (1288, 715, 117), (892, 715, 1288), (887, 1502, 1287), (895, 178, 119), (654, 1292, 644, 317), (1595, 1106, 882), (446, 348, 915, 1283), (1596, 1117, 345), (493, 1120, 880), (1281, 339, 796, 1128), (1402, 1283, 915), (914, 348, 446), (1282, 1294, 463), (1414, 1413, 1103), (342, 1103, 66), (1295, 879, 263, 1201), (1091, 1340, 338), (445, 1673, 7), (857, 977, 1280), (1280, 977, 456), (272, 703, 1278), (1526, 1307, 1265, 314), (928, 1211, 878), (549, 1277, 640), (1276, 934, 51), (933, 1276, 1296), (758, 1297, 937), (874, 1337, 1275), (873, 1615, 988), (1273, 431, 600), (1603, 512, 1488), (1298, 663, 67), (220, 1604, 1556), (1556, 1464, 331), (544, 944, 1272), (330, 387, 1452), (947, 1230, 1271), (947, 395, 113), (1605, 1691, 209), (452, 724, 1276, 1659), (951, 1004, 1269), (1300, 751, 1299), (869, 415, 1606), (1606, 415, 513), (866, 867, 442), (111, 1013, 9), (865, 47, 4), (110, 326, 1267), (1687, 656, 1303), (863, 238, 1664), (1304, 135, 373), (297, 2, 1266), (775, 1355, 1305), (125, 321, 860, 657), (1539, 980, 535, 27), (628, 967, 1264), (320, 969, 1263), (320, 1263, 1611), (1263, 369, 1611), (319, 1262, 626), (28, 367, 153), (1534, 60, 1689), (29, 1259, 316, 1528), (856, 980, 1261), (1260, 365, 460), (314, 854, 860, 321), (1313, 849, 987, 1614), (861, 860, 854), (314, 321, 475), (851, 853, 439), (312, 536, 156), (156, 1307, 1312), (1313, 476, 73), (624, 1524, 849), (437, 305, 1506, 841), (322, 679, 1314), (212, 370, 680), (993, 1667, 421), (370, 993, 1255), (846, 1015, 1494), (324, 150, 619), (843, 997, 1254), (843, 1254, 1317), (997, 847, 1318), (1513, 863, 438), (372, 308, 1252), (1251, 675, 1167), (681, 1320, 306), (306, 374, 681), (681, 1365, 1320), (841, 748, 437), (436, 1250, 629, 363), (305, 437, 48), (1002, 75, 1321), (75, 1008, 1321), (1005, 1006, 302), (617, 302, 301), (301, 302, 214), (839, 616, 300), (688, 1326, 1240, 293), (1249, 1248, 1322), (1619, 683, 191), (191, 683, 362), (1247, 1497, 478), (1622, 301, 435), (295, 1246, 1245), (1302, 126, 39), (1624, 161, 1243), (1489, 750, 686), (217, 1549, 1241), (1327, 1478, 1479, 289), (1238, 869, 1685), (1480, 1026, 479), (1234, 1681, 1235, 829), (633, 359, 286), (689, 1630, 1682), (834, 1030, 433), (649, 328, 953), (608, 462, 1618), (432, 462, 608), (1330, 1037, 31), (1469, 1149, 661), (1522, 818, 104, 62), (1038, 829, 1235), (830, 309, 669), (1234, 669, 1515), (1464, 329, 284), (76, 1231, 605), (604, 1270, 517), (219, 872, 692), (1229, 692, 1555), (1332, 219, 1462), (1049, 1679, 77), (603, 1049, 1054), (1228, 544, 1460), (695, 483, 696), (1457, 1226, 1227), (1457, 8, 1226), (601, 1057, 697), (1058, 733, 1454), (1058, 1454, 1225), (1558, 356, 430), (79, 1558, 281), (823, 638, 1560), (822, 96, 1221), (821, 940, 941), (278, 941, 1676), (546, 818, 1070), (1220, 32, 80), (818, 1522, 1219), (1216, 1440, 334, 1564), (1640, 876, 938), (1072, 1337, 1641), (1217, 1218, 176), (924, 926, 1206, 978), (274, 1674, 1080), (593, 395, 1213), (736, 1211, 1081), (1645, 1277, 1081), (272, 879, 703), (103, 270, 1210), (582, 489, 145), (270, 145, 812), (102, 550, 1209), (810, 523, 716), (1208, 1383, 1382), (1091, 925, 927), (1340, 927, 1673), (670, 400, 808, 266), (1205, 445, 1571), (809, 487, 445), (583, 1200, 1104, 101), (1203, 400, 1202), (670, 1207, 427), (584, 552, 171), (1342, 804, 1672), (236, 774, 563, 1358), (261, 642, 1282), (261, 1282, 1418), (260, 100, 1344), (1344, 405, 1345), (259, 1403, 1650), (1109, 731, 466), (344, 172, 805), (805, 172, 19), (802, 707, 492), (424, 554, 1348), (253, 1535, 98), (194, 138, 1671), (576, 1671, 251), (799, 1388, 709), (797, 802, 1392), (1388, 798, 802), (1385, 1130, 795), (574, 524, 1197), (1657, 260, 1344), (793, 1344, 1406), (1381, 1380, 1196), (249, 1192, 97), (97, 1192, 1579), (248, 900, 186), (1350, 35, 88), (95, 291, 1191), (785, 1145, 392), (1150, 767, 1147), (243, 842, 372), (243, 570, 1150), (896, 17, 784), (1151, 784, 93), (93, 784, 1509), (242, 768, 241), (1186, 887, 1187), (781, 1588, 887), (565, 1160, 780), (565, 564, 1160), (564, 682, 1010), (1010, 1009, 770), (240, 1288, 174), (240, 499, 239), (240, 174, 499), (239, 499, 185), (777, 1163, 1185), (238, 422, 16), (92, 1586, 1355), (1647, 1417, 562), (236, 889, 501), (236, 1173, 889), (1177, 1262, 472, 1356), (773, 235, 234), (152, 123, 773), (1178, 1182, 1181), (1179, 1180, 984), (1262, 1176, 1536), (970, 1179, 984), (366, 1178, 1179), (1359, 677, 744, 1100), (1181, 774, 1174), (1181, 563, 774), (1357, 1174, 1690), (1182, 563, 1181), (26, 1180, 1357), (1180, 1174, 1357), (232, 1173, 1358), (1169, 1266, 2, 1493), (1667, 772, 421), (677, 1359, 1360), (1355, 13, 58), (1170, 231, 1666), (713, 1361, 1354), (1169, 1361, 420), (157, 1266, 1169), (419, 1165, 778, 1161), (1665, 713, 1168), (675, 1665, 1168), (1167, 230, 1362), (743, 620, 1665), (157, 420, 620), (192, 1362, 561), (1362, 1363, 561), (230, 500, 1587), (1363, 1587, 561), (560, 1303, 776), (656, 776, 1303), (656, 771, 776), (778, 1163, 777), (778, 1165, 1364), (1320, 1164, 1364), (134, 307, 1364), (1320, 1365, 1164), (1164, 1365, 1163), (1368, 1188, 769, 1585), (778, 777, 239), (1165, 419, 23), (1185, 240, 239), (564, 1010, 1160), (418, 564, 1366), (1620, 191, 417), (294, 1620, 1158), (779, 418, 417), (191, 779, 417), (867, 781, 1186), (781, 36, 1588), (53, 197, 1157), (1471, 833, 1351), (1157, 197, 1471), (567, 91, 1188), (742, 470, 1367), (1157, 416, 1367), (470, 1157, 1367), (1661, 894, 415), (1661, 90, 886), (1156, 1368, 1154), (290, 1188, 1156), (1146, 517, 739, 1147), (532, 1189, 782), (229, 956, 782), (148, 569, 173), (1632, 569, 832), (1152, 414, 952), (173, 783, 1153), (1152, 173, 1153), (768, 896, 1151), (768, 1151, 241), (209, 1691, 999), (1148, 209, 243), (739, 244, 1147), (1451, 571, 246, 389), (1467, 244, 739), (831, 244, 1467), (244, 1149, 89), (712, 785, 133), (767, 1145, 712), (246, 1452, 389), (52, 757, 412, 786), (8, 413, 1369), (1463, 413, 8), (787, 412, 757), (95, 1350, 557, 572), (787, 1581, 412), (95, 572, 1482, 291), (1140, 379, 572), (1139, 132, 67, 247), (379, 1482, 572), (96, 573, 557, 1350), (573, 247, 1140, 557), (1135, 51, 21, 1136), (248, 186, 5), (88, 35, 766), (766, 1580, 884), (639, 198, 1138), (1138, 249, 97), (1137, 788, 1372), (1137, 1136, 21), (738, 660, 1137), (1371, 411, 1373), (1676, 1371, 660), (1135, 1193, 1194), (51, 1135, 1659), (1136, 789, 410), (524, 574, 250, 199), (789, 1670, 410), (1376, 790, 1425), (671, 1376, 1375), (671, 454, 1376), (391, 1216, 1379), (1564, 1375, 1380), (1658, 408, 515), (710, 793, 1134), (495, 1406, 496), (1134, 793, 1406), (1133, 710, 1383), (407, 719, 1132), (1382, 496, 1131), (1131, 496, 407), (457, 1529, 250), (250, 574, 1385), (1390, 469, 575, 494), (1385, 795, 527), (527, 795, 265), (20, 1386, 1129), (7, 20, 1129), (1129, 1386, 1385), (20, 250, 1386), (406, 798, 1388), (799, 709, 425), (255, 1395, 762, 1115), (423, 575, 469), (494, 764, 1390), (1123, 576, 251), (490, 64, 252), (252, 576, 1121), (1693, 1391, 64), (577, 493, 1576), (205, 1401, 577), (1401, 1107, 1122), (490, 1121, 50), (1655, 227, 800), (800, 227, 253), (578, 1348, 707), (803, 578, 707), (526, 1119, 803), (1119, 205, 801), (802, 492, 1392), (254, 1112, 1118), (1112, 19, 1118), (1116, 1199, 1117), (1116, 912, 1199), (1392, 1394, 1393), (1115, 196, 1396), (1109, 734, 117, 731), (1396, 99, 255), (1396, 1653, 99), (1113, 762, 1398), (1114, 1398, 804), (806, 344, 805), (806, 805, 659), (87, 917, 257), (257, 917, 1651), (1110, 734, 1111), (260, 1343, 721, 100), (1162, 1108, 63), (1162, 63, 3), (258, 185, 259), (1402, 1650, 1107), (1402, 1401, 1283), (1402, 1107, 1401), (1403, 86, 1650), (1404, 425, 405), (100, 425, 1404), (1405, 85, 1105), (405, 469, 1405), (66, 1389, 65), (1344, 1345, 1406), (1409, 1343, 260), (224, 34, 489, 1200), (1595, 261, 1106), (1105, 225, 261), (225, 642, 261), (584, 1414, 720, 1415), (1407, 1648, 262), (126, 264, 1407), (145, 489, 705), (39, 126, 1408), (1408, 262, 1104), (1201, 1343, 1409), (705, 1410, 718), (1410, 34, 1649), (1412, 1114, 402), (184, 144, 1412), (264, 402, 1341), (1103, 171, 1389), (527, 1416, 1101, 1129), (488, 340, 1415), (1416, 265, 1102), (1101, 1416, 551), (807, 1129, 1101), (1419, 463, 49, 1424), (1204, 807, 1098), (585, 426, 349), (670, 427, 400), (704, 485, 169, 268), (853, 400, 1203), (1421, 400, 853), (42, 1097, 1420), (1097, 1418, 266), (589, 1205, 657), (1095, 267, 1422), (1206, 926, 486), (1, 1093, 1094), (1093, 1423, 1095), (1093, 1531, 1423), (1092, 1422, 670), (1673, 20, 7), (1208, 268, 169), (508, 1089, 1569, 396), (398, 1208, 84), (1599, 1428, 1208), (1426, 169, 397), (454, 1339, 790), (1569, 1089, 1090, 485), (581, 270, 813, 404), (1569, 223, 396), (550, 269, 1568), (1646, 269, 550), (1088, 1646, 550), (727, 735, 811), (102, 1209, 147), (180, 727, 811), (1088, 550, 1087), (83, 168, 1427), (1427, 1339, 454), (514, 1085, 590), (1083, 813, 1084), (813, 39, 404), (701, 428, 1077, 815), (591, 103, 1082), (16, 1084, 271), (271, 1084, 103), (703, 1133, 1428), (1082, 1210, 814), (814, 1600, 1429), (814, 167, 1600), (82, 273, 166), (641, 640, 1430), (640, 1645, 1430), (641, 1430, 1431), (1692, 722, 736), (1277, 1692, 1081), (131, 1080, 1212), (1212, 33, 1644), (948, 113, 1433), (1271, 737, 395), (595, 1042, 594), (274, 1214, 931), (1214, 352, 931), (1441, 938, 874, 816), (1617, 1087, 393), (393, 275, 1077), (1438, 276, 1435), (1435, 1215, 1436), (785, 392, 1437), (392, 1077, 428), (722, 1439, 391), (722, 391, 1379), (1075, 353, 1076), (1436, 1076, 722), (722, 1076, 1439), (1075, 1565, 353), (165, 1074, 1643), (104, 546, 221, 819), (937, 1297, 738), (1297, 1448, 738), (1275, 937, 817), (510, 1642, 14), (1642, 1675, 14), (1336, 1442, 1642), (1336, 1642, 510), (548, 1073, 1443), (1444, 1641, 222), (141, 1566, 277), (1566, 928, 277), (277, 928, 1072), (928, 878, 1072), (195, 596, 1336), (1071, 596, 195), (819, 221, 497, 645), (819, 850, 204), (597, 1070, 1447), (206, 1070, 80), (1069, 1447, 206), (187, 497, 221), (652, 182, 700, 823), (187, 221, 546), (32, 940, 820), (132, 1139, 1068), (1066, 1334, 1335), (723, 1068, 1450), (700, 484, 1065), (695, 756, 1456, 1056), (1065, 1561, 333), (484, 1561, 1065), (1065, 333, 823), (698, 388, 1222), (44, 1060, 388), (41, 729, 1638), (729, 698, 1638), (281, 430, 387), (387, 723, 1452), (57, 503, 824), (824, 503, 733), (57, 824, 1059), (1059, 824, 1058), (601, 697, 1273), (78, 1455, 601), (78, 601, 22), (78, 1557, 1455), (1557, 1057, 1455), (756, 77, 945, 1456), (1054, 1049, 77, 756), (208, 8, 1457), (1054, 695, 696), (603, 1054, 696), (530, 207, 385, 68), (1458, 1459, 1679), (754, 511, 826), (453, 207, 127), (127, 1051, 1460), (200, 754, 602), (664, 1679, 1049), (827, 1048, 693), (828, 1046, 1331), (828, 1331, 68), (726, 385, 207), (384, 139, 11, 1046), (1463, 1461, 1637, 1636), (726, 384, 385), (1636, 1229, 1463), (1461, 1463, 1272), (831, 1467, 189, 542), (949, 950, 70), (1045, 949, 1044), (1467, 739, 1270), (531, 871, 604), (70, 531, 604), (605, 1043, 76), (383, 1554, 1231), (690, 1040, 1041), (1604, 740, 1464), (120, 507, 520), (653, 1516, 382), (1235, 606, 69), (740, 1466, 1038), (498, 1635, 1466), (381, 1472, 1330, 31), (1633, 607, 285), (1037, 285, 1634), (752, 1301, 1633), (1036, 1631, 1471), (197, 752, 1036), (433, 689, 1034, 1629), (1629, 834, 433), (689, 433, 1630), (609, 519, 665, 1477), (1034, 1032, 1629), (1031, 689, 468), (468, 541, 481), (541, 633, 287), (541, 1682, 633), (10, 1328, 1626), (1029, 1627, 1030), (519, 609, 193), (665, 10, 1028), (1240, 1486, 733, 106), (1477, 1478, 1627), (218, 673, 1025), (742, 566, 1025), (292, 1026, 1480), (663, 1481, 379), (461, 479, 1484), (479, 868, 1484), (378, 613, 1240), (1487, 1485, 1021), (1489, 1490, 612, 1031), (1326, 687, 467), (1486, 1326, 467), (0, 106, 733), (1487, 1021, 378), (512, 217, 1241), (377, 1325, 663), (688, 217, 687), (1492, 686, 750, 216), (1489, 468, 750), (40, 1491, 137), (40, 1474, 1491), (613, 1490, 672), (672, 1490, 686), (1020, 137, 612), (1242, 470, 742), (750, 481, 216), (681, 374, 437, 748), (1017, 1625, 837), (294, 1158, 1625), (614, 685, 1244), (1243, 161, 1547), (1015, 1323, 1494), (1494, 295, 1623), (181, 1015, 449), (684, 960, 1496), (1014, 1622, 435), (1497, 1686, 478), (146, 201, 1014), (201, 1003, 1622), (513, 1621, 674), (1619, 1620, 1013), (1245, 540, 1498), (159, 1499, 1322), (1012, 1011, 539), (1267, 1500, 534), (1500, 1249, 107), (1010, 159, 1009), (1321, 1008, 1159), (1008, 539, 299), (505, 1007, 1502), (1007, 1501, 1502), (1502, 1501, 1113), (839, 300, 1006), (1005, 839, 1006), (462, 521, 1005), (521, 839, 1005), (521, 1004, 839), (375, 1002, 1321), (47, 375, 1321), (1504, 1002, 375), (1686, 1504, 375), (214, 158, 1504), (841, 202, 840), (533, 304, 1507), (414, 1508, 1004), (533, 1508, 304), (1509, 305, 48), (1510, 1320, 307), (1525, 1521, 992, 991), (303, 437, 374), (1001, 675, 1251), (1316, 1511, 999), (477, 1000, 1544), (997, 1318, 1254), (1319, 213, 1253), (843, 1514, 997), (309, 1317, 669), (653, 309, 1516), (1677, 1514, 843), (618, 1316, 1691), (203, 449, 1518), (847, 844, 310), (847, 845, 844), (5, 186, 995), (186, 203, 1518), (186, 1518, 995), (135, 620, 743), (848, 862, 994), (994, 323, 1315), (55, 1360, 993), (55, 993, 676), (639, 54, 198), (621, 322, 1314), (1519, 538, 966), (966, 1542, 621), (1523, 746, 852, 313), (990, 849, 1616), (204, 989, 622), (1615, 312, 988), (73, 536, 1615), (439, 1256, 678), (399, 313, 852, 1420), (746, 986, 455, 719), (313, 1421, 853), (399, 1421, 313), (624, 623, 1524), (1614, 211, 25), (987, 1257, 1614), (1613, 1197, 524, 316), (986, 985, 1525), (719, 882, 746), (855, 861, 854), (314, 475, 1526), (211, 855, 25), (211, 678, 861), (136, 984, 369), (315, 369, 983), (1529, 457, 518, 982), (316, 524, 199, 982), (154, 1538, 1537, 1611), (982, 1527, 1528), (518, 1527, 982), (316, 982, 1528), (317, 1260, 654), (654, 1260, 448), (1613, 1258, 474), (29, 368, 1258), (29, 1540, 368), (643, 1284, 464), (1284, 6, 1530), (1284, 1530, 856), (1530, 980, 856), (72, 1311, 979), (978, 979, 924), (1532, 72, 267), (456, 518, 457), (975, 1534, 1689), (625, 1534, 975), (1597, 1293, 1533), (18, 1597, 1534), (972, 98, 973), (535, 972, 971), (318, 367, 28), (1535, 367, 318), (974, 973, 626), (27, 971, 969), (973, 28, 626), (968, 1689, 1309), (1537, 1612, 1261, 858), (154, 1611, 1527), (1541, 1540, 210, 628), (473, 1612, 1538), (862, 74, 1623, 1495), (861, 589, 860), (536, 1306, 1265), (156, 1265, 1307), (322, 775, 1305), (322, 1305, 679), (966, 1170, 1542), (1255, 421, 1170), (1170, 1666, 1542), (862, 965, 994), (862, 1495, 965), (471, 298, 111, 9), (1253, 213, 1543), (213, 848, 1543), (1544, 325, 963), (109, 1303, 1365), (962, 110, 149), (75, 962, 149), (158, 616, 1545), (961, 326, 110), (30, 1322, 1546), (361, 47, 865), (1561, 545, 88, 1370), (684, 1245, 960), (960, 1013, 111), (685, 866, 442), (630, 866, 685), (161, 749, 1547), (749, 867, 630), (1548, 1476, 1475), (112, 1607, 1549), (217, 112, 1549), (688, 1239, 112), (217, 688, 112), (868, 290, 957), (1550, 1268, 956), (1550, 956, 632), (360, 1268, 1550), (1552, 1300, 359), (633, 1551, 1552), (954, 1269, 521), (1634, 328, 358), (31, 1634, 381), (753, 148, 1152), (1236, 753, 1634), (634, 1605, 482), (1515, 1253, 870), (635, 950, 163), (1553, 950, 635), (1045, 950, 949), (1041, 1553, 164), (1554, 691, 113), (604, 947, 691), (872, 281, 330), (692, 330, 1555), (543, 1453, 946), (694, 544, 636), (1460, 544, 694), (1228, 944, 544), (943, 331, 1678), (1056, 825, 637), (1488, 443, 1298), (697, 1488, 1298), (1057, 1488, 697), (1057, 467, 1603), (467, 512, 1603), (79, 942, 1558), (1560, 332, 355), (638, 332, 1560), (484, 545, 1561), (168, 83, 1278, 1599), (333, 516, 638), (333, 1561, 516), (941, 444, 639), (32, 390, 940), (939, 1615, 873), (876, 875, 874), (1641, 875, 222), (758, 937, 1337), (1563, 933, 935), (334, 590, 671), (334, 671, 1564), (81, 147, 932), (352, 640, 641), (930, 928, 1566), (702, 930, 929), (166, 929, 33), (1081, 928, 930), (703, 879, 1295), (1295, 1409, 1133), (167, 705, 718), (718, 403, 351), (114, 83, 1085, 336), (83, 114, 1278), (114, 336, 1429, 272), (1575, 1672, 1397, 1399), (336, 188, 1429), (337, 1279, 223), (704, 1382, 1570), (704, 1570, 1569), (1570, 337, 223), (927, 1280, 456), (445, 7, 1571), (427, 170, 1572), (338, 427, 1572), (761, 1127, 349), (1127, 1387, 1573), (341, 806, 659), (171, 659, 1574), (659, 406, 1574), (1672, 1575, 340), (348, 226, 763, 915), (1598, 1103, 342), (1414, 1103, 1598), (922, 921, 225), (1105, 85, 922), (85, 1124, 921), (1390, 1124, 85), (1656, 1294, 642), (921, 1124, 1656), (919, 920, 86), (172, 918, 526), (579, 916, 706), (256, 706, 87), (556, 764, 908, 1596), (226, 914, 916), (913, 643, 464), (911, 554, 910), (492, 1348, 911), (881, 1597, 708), (1671, 138, 1293), (764, 1126, 908), (1578, 1374, 397, 883), (644, 1292, 1198), (1292, 448, 12), (1384, 765, 907), (346, 1595, 882), (1406, 904, 905), (883, 645, 497), (1580, 766, 898, 899), (397, 1594, 883), (115, 525, 647), (903, 1579, 902), (884, 885, 1024), (766, 35, 461, 898), (1291, 1582, 1590, 1589), (899, 1483, 1580), (898, 1484, 899), (652, 1285, 498), (140, 700, 182), (245, 140, 182), (1472, 1585, 769, 162), (570, 1583, 1590), (1583, 477, 1589), (896, 895, 17), (90, 649, 886), (506, 649, 90), (734, 499, 174, 1288), (1588, 893, 887), (887, 1287, 1187), (770, 160, 505), (770, 893, 1663), (499, 734, 1110), (231, 772, 562, 92), (1166, 1288, 240), (376, 614, 891), (562, 1417, 92), (202, 1505, 17, 895), (501, 889, 668), (650, 668, 889), (891, 813, 890), (1663, 893, 1588), (1608, 1548, 129, 1628), (477, 1512, 1589), (347, 1617, 1591), (899, 1022, 1483), (900, 1023, 203), (901, 1023, 900), (902, 1593, 115), (905, 904, 346), (1596, 345, 556), (911, 910, 913), (916, 914, 344), (343, 1414, 1598), (1575, 257, 1652), (340, 1652, 341), (349, 1127, 1573), (155, 857, 350), (1211, 791, 515), (514, 590, 334), (935, 933, 877), (933, 1296, 936), (355, 332, 1602), (1273, 600, 356), (757, 1604, 220), (755, 1272, 944), (1461, 1272, 755), (517, 133, 1230), (371, 1605, 634), (751, 480, 610), (956, 1268, 532), (957, 1661, 869), (957, 1154, 1661), (958, 957, 869), (1239, 686, 1607), (112, 1239, 1607), (326, 961, 24, 1507), (1498, 1013, 960), (361, 375, 47), (1496, 297, 965, 1495), (325, 192, 963), (855, 1306, 537, 25), (1542, 775, 322), (518, 977, 1310, 154), (365, 1308, 666), (1539, 27, 969), (626, 1262, 1536), (367, 625, 153), (18, 625, 367), (964, 996, 371, 1543), (979, 1311, 473), (1530, 535, 980), (1530, 972, 535), (1541, 365, 317), (1259, 1258, 1613), (440, 210, 108), (1257, 678, 1614), (989, 1521, 622), (1314, 504, 118), (996, 964, 324), (1001, 308, 1511, 373), (669, 1317, 1253), (997, 995, 847), (1544, 1513, 1512), (438, 1610, 1617), (289, 1479, 1684, 632), (372, 1252, 1000), (743, 675, 1001), (1251, 1167, 1000), (1505, 1506, 305), (1506, 202, 841), (1002, 962, 75), (1004, 1508, 533), (1250, 30, 629), (30, 1546, 629), (134, 1249, 1500), (134, 1364, 1249), (201, 1622, 1014), (297, 298, 296), (615, 838, 513), (376, 630, 685), (376, 1547, 630), (1158, 565, 1625), (1490, 1489, 686), (377, 959, 1325), (1485, 1020, 613), (1021, 613, 378), (1485, 613, 1021), (1022, 958, 869), (1238, 1685, 1023), (1482, 292, 291), (379, 218, 1482), (742, 1367, 566), (383, 282, 1044, 70), (10, 1626, 1028), (1029, 1477, 1627), (380, 1328, 360), (286, 752, 1628), (468, 689, 541), (358, 328, 649), (741, 1632, 607), (285, 1236, 1634), (357, 482, 1469), (1468, 1469, 831), (1469, 661, 831), (382, 1516, 830), (1234, 1515, 870), (1233, 635, 520), (635, 163, 658), (1232, 1680, 1042), (1043, 1045, 1044), (658, 1043, 605), (1051, 127, 207, 530), (946, 872, 219), (1637, 1462, 1636), (1064, 543, 1048), (653, 450, 429, 1677), (483, 1678, 1053), (1055, 825, 1456), (1060, 1059, 1058), (1224, 467, 1062), (729, 388, 698), (1333, 1223, 699), (1060, 599, 388), (1222, 22, 1559), (700, 1065, 823), (573, 1639, 1067, 247), (702, 166, 273, 1645), (1639, 822, 280), (1069, 597, 1447), (1069, 546, 597), (204, 62, 104), (222, 876, 1640), (547, 1444, 1071), (121, 1446, 1071), (1071, 1444, 596), (1074, 816, 1643), (353, 1440, 1076), (931, 641, 274), (948, 592, 1434), (113, 593, 1433), (1078, 1212, 1644), (1431, 82, 1079), (1692, 736, 1081), (1656, 1124, 764, 556), (1600, 879, 272), (1084, 813, 270), (812, 705, 167), (1646, 591, 269), (735, 271, 1646), (169, 485, 1090), (1205, 1571, 1204), (528, 1092, 266), (1419, 1424, 528), (401, 586, 38), (1098, 551, 1647), (171, 1574, 1389), (402, 1114, 1411), (403, 1410, 263), (404, 1408, 581), (1106, 1418, 42), (405, 425, 469), (1108, 258, 1650), (917, 916, 1651), (257, 1651, 1652), (1394, 911, 912), (1116, 1394, 912), (1117, 1199, 1654), (1118, 19, 803), (1122, 1655, 493), (130, 408, 497, 187), (797, 1392, 1393), (1127, 907, 509), (1386, 250, 1385), (905, 346, 407), (1382, 1134, 495), (529, 1657, 794), (791, 792, 1658), (770, 1663, 1160, 1010), (1379, 1196, 1377), (410, 1670, 902), (410, 1193, 1135), (198, 249, 1138), (198, 522, 249), (1138, 97, 411), (1350, 88, 96), (412, 648, 1190), (412, 1581, 648), (1141, 94, 413), (209, 999, 243), (1151, 896, 784), (1153, 48, 414), (190, 229, 1660), (662, 783, 569), (1155, 1585, 506), (1154, 1155, 1661), (1367, 416, 1662), (1157, 1471, 1662), (417, 418, 1366), (1159, 682, 564), (418, 779, 564), (779, 1159, 564), (234, 1176, 1177, 1356), (1162, 1161, 258), (776, 892, 1166), (420, 1361, 713), (620, 713, 1665), (1168, 1668, 1167), (1374, 1195, 1196, 409), (1536, 1182, 1178), (234, 233, 714), (234, 235, 233), (56, 458, 235), (234, 714, 232), (1185, 560, 1166), (1187, 144, 184), (91, 769, 1188), (782, 768, 1660), (372, 477, 570), (1191, 1480, 461), (900, 203, 186), (1192, 522, 1519), (1349, 411, 1670), (1194, 647, 525), (763, 226, 579, 1653), (423, 797, 494), (708, 18, 1535), (424, 801, 554), (720, 224, 1200, 583), (1111, 491, 259), (425, 423, 469), (1565, 1215, 428, 701), (804, 1397, 1672), (1341, 1411, 488), (1207, 170, 427), (1204, 1571, 807), (1207, 1206, 486), (812, 167, 1210), (1377, 1378, 1211), (737, 1436, 1213), (1449, 758, 1072, 1445), (1218, 1562, 176), (1062, 78, 1225, 1224), (1445, 206, 1449), (990, 1616, 1219), (1334, 1221, 484), (429, 355, 1677), (355, 1602, 1677), (1222, 1061, 22), (599, 1061, 1222), (752, 286, 359, 1301), (1226, 1369, 757), (1228, 530, 755), (530, 68, 1461), (1050, 1458, 1679), (1064, 699, 543), (693, 946, 219), (76, 383, 1231), (1232, 1554, 1680), (69, 189, 329), (1236, 148, 753), (1030, 751, 1237), (540, 1245, 1246, 1247), (1328, 288, 1683), (434, 1626, 1684), (632, 229, 289), (632, 956, 229), (1685, 838, 181), (672, 686, 1239), (1242, 1608, 470), (1492, 1548, 1608), (1244, 442, 1302), (1202, 1256, 439, 1203), (435, 301, 1686), (363, 1115, 436), (616, 533, 364), (302, 300, 214), (61, 1687, 109), (675, 1168, 1167), (1610, 727, 180), (438, 863, 1610), (310, 747, 213), (1254, 1319, 1253), (143, 1623, 1688), (1314, 679, 459), (26, 210, 440, 151), (1274, 332, 516, 248), (1690, 1175, 441), (1264, 1690, 441), (1013, 1620, 9), (442, 1186, 1352), (415, 568, 513), (610, 1632, 1299), (133, 737, 1271), (1272, 8, 208), (1604, 52, 1466), (443, 1488, 663), (1274, 248, 5), (1003, 201, 1286, 1035), (444, 988, 1312), (1276, 51, 1659), (671, 1427, 454), (1295, 1201, 1409), (1284, 880, 6), (1291, 438, 1617), (1287, 1113, 730)])
me_plane_001.use_remesh_preserve_volume = False
me_plane_001.use_remesh_preserve_attributes = False
me_plane_001.use_mirror_vertex_groups = False
me_plane_001.update()

# ---- objects
ob_gravilla = bpy.data.objects.new('Gravilla', me_plane_001)

# ---- transforms, parenting, visibility, modifiers, constraints
ob_gravilla.location = (0.0, 0.0, -0.4156)
ob_gravilla.scale = (7.121, 16.24, 1.0)
ob_gravilla.lineart.crease_threshold = 0.0

# ---- collection membership
col_collection_1.objects.link(ob_gravilla)

# ---- scene / render settings (as saved in the file)
scene.frame_start = 1; scene.frame_end = 250; scene.frame_set(1)
scene.render.engine = 'BLENDER_EEVEE_NEXT'
scene.render.resolution_percentage = 50
scene.render.dither_intensity = 0.0
scene.cycles.use_denoising = False
scene.cycles.samples = 128
scene.cycles.sampling_pattern = 'TABULATED_SOBOL'
scene.cycles.use_adaptive_sampling = False
scene.cycles.use_light_tree = False
scene.cycles.blur_glossy = 0.0
scene.cycles.sample_clamp_indirect = 0.0
scene.view_settings.view_transform = 'Standard'
bpy.context.view_layer.update()

# ---- added for rendering (the .blend has no active camera and no usable light): camera, sun
cam_auto = bpy.data.cameras.new('AutoCamera')
cam_auto.lens = 50.0
cam_auto.sensor_width = 36.0
cam_auto.clip_end = 1000.0
ob_auto_camera = bpy.data.objects.new('AutoCamera', cam_auto)
scene.collection.objects.link(ob_auto_camera)
ob_auto_camera.location = (33.1809, -39.7116, 25.8525)
ob_auto_camera.rotation_euler = (1.09748, -7.21219e-08, 0.694738)
scene.camera = ob_auto_camera
light_auto_sun = bpy.data.lights.new('AutoSun', 'SUN')
light_auto_sun.energy = 3.0
light_auto_sun.angle = 0.0523599
ob_auto_sun = bpy.data.objects.new('AutoSun', light_auto_sun)
scene.collection.objects.link(ob_auto_sun)
ob_auto_sun.rotation_euler = (0.872665, 0.174533, 0.523599)
bpy.context.view_layer.update()
